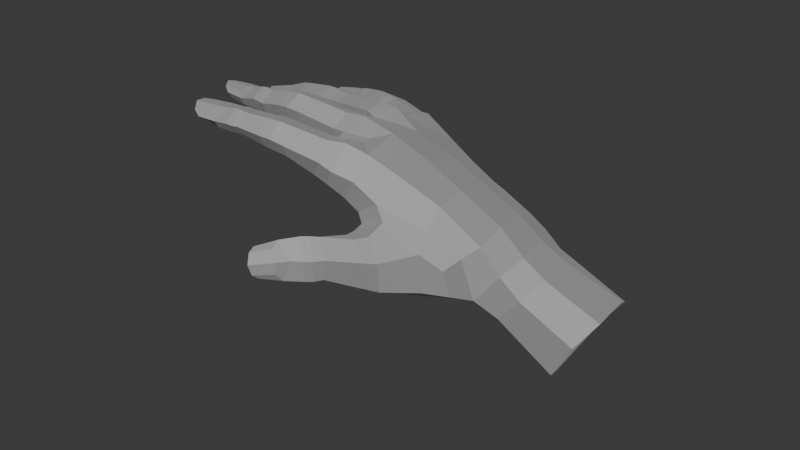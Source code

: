 # Source: hand.blend  (saved by Blender 4.4.30; exported with 4.5.12 LTS)
import bpy
from mathutils import Matrix  # noqa: F401  (used for matrix-valued properties, if any)

bpy.ops.wm.read_factory_settings(use_empty=True)
scene = bpy.context.scene
scene.name = 'Scene'

# ---- collections
col_collection = bpy.data.collections.new('Collection'); scene.collection.children.link(col_collection)

# ---- materials (node trees are filled in below, after node groups)
mat_material__46 = bpy.data.materials.new('Material #46')
mat_material__46.diffuse_color = (0.588, 0.588, 0.588, 1.0)
mat_material__46.roughness = 0.8586
mat_material__46.specular_intensity = 0.0
mat_material__46.metallic = 1.0

# ---- material node trees
mat_material__46.use_nodes = True; mat_material__46.node_tree.nodes.clear()
_N = mat_material__46.node_tree.nodes; _L = mat_material__46.node_tree.links
n0 = _N.new('ShaderNodeBsdfPrincipled'); n0.name = 'Principled BSDF'; n0.location = (10, 300)
n0.inputs[0].default_value = (0.588, 0.588, 0.588, 1.0)
n0.inputs[1].default_value = 1.0
n0.inputs[2].default_value = 0.8586
n0.inputs[13].default_value = 0.0
n0.inputs[27].default_value = (0.0, 0.0, 0.0, 1.0)
n1 = _N.new('ShaderNodeOutputMaterial'); n1.name = 'Material Output'; n1.location = (300, 300)
n2 = _N.new('ShaderNodeNormalMap'); n2.name = 'Normal Map'; n2.location = (-300, -300)
n2.label = 'Normal/Map'
_L.new(n0.outputs[0], n1.inputs[0])
_L.new(n2.outputs[0], n0.inputs[5])
n1.is_active_output = True

# ---- world
world_world = bpy.data.worlds.new('World'); scene.world = world_world
world_world.use_nodes = True; world_world.node_tree.nodes.clear()
_N = world_world.node_tree.nodes; _L = world_world.node_tree.links
n0 = _N.new('ShaderNodeOutputWorld'); n0.name = 'World Output'; n0.location = (300, 300)
n1 = _N.new('ShaderNodeBackground'); n1.name = 'Background'; n1.location = (10, 300)
n1.inputs[0].default_value = (0.05088, 0.05088, 0.05088, 1.0)
_L.new(n1.outputs[0], n0.inputs[0])
n0.is_active_output = True
world_world.color = (0.05088, 0.05088, 0.05088)
world_world.sun_shadow_jitter_overblur = 0.0

# ---- meshes
me_mesh = bpy.data.meshes.new('Mesh')
me_mesh.from_pydata([(3.671, 31.89, 1.928), (-10.2, 15.77, -1.822), (-5.605, 15.58, 7.044), (0.5216, 32.25, -5.882), (-1.035, 32.46, -14.79), (-10.93, 16.36, -10.47), (-9.412, 18.69, -21.89), (0.6314, 31.95, -23.96), (8.25, 22.15, 8.58), (7.196, 41.99, -7.518), (5.538, 42.31, -16.36), (5.462, 39.37, -25.47), (16.26, 25.0, 13.63), (9.441, 15.83, 7.471), (0.5195, 14.21, 9.588), (2.014, 6.275, 8.488), (11.29, 20.78, 11.76), (10.96, 15.51, 9.731), (15.06, 14.74, 6.722), (-8.373, 5.267, 4.47), (-7.649, 11.02, 9.152), (-1.224, 9.374, 11.48), (-7.848, 11.73, 3.731), (-8.784, 12.03, 1.811), (-11.85, 12.37, -5.398), (-12.19, 12.96, -7.25), (-11.7, 14.68, -14.74), (-11.89, 14.87, -16.55), (-7.389, 17.84, -26.8), (1.46, 30.21, -28.84), (-4.987, 3.806, 3.586), (4.553, 10.49, 7.298), (-1.884, 22.58, 5.064), (-2.937, 23.21, -27.28), (-4.837, 24.45, -22.74), (-6.055, 24.7, -13.11), (-5.492, 23.65, -3.707), (-4.55, 15.83, -27.31), (-0.44, 4.999, 5.166), (-7.064, 5.752, -13.14), (-13.21, 5.966, -5.497), (-8.572, 3.742, -6.462), (-13.28, 8.213, -0.9632), (-9.493, 5.532, 2.814), (-6.169, 3.242, 1.078), (-4.908, 4.143, -3.344), (-14.28, 8.861, -15.06), (-10.07, 5.711, -15.88), (-15.67, 10.18, -10.36), (-13.2, 6.333, -6.934), (-8.98, 4.453, -8.921), (-12.41, 10.45, -26.08), (-9.816, 7.765, -26.14), (-15.17, -6.25, -28.18), (-15.38, -7.877, -28.42), (-13.95, -8.483, -26.7), (-13.75, -7.142, -26.43), (-14.6, 11.66, -21.75), (-13.95, 8.472, -16.82), (-9.527, 5.237, -19.48), (-6.379, 5.792, -24.0), (-0.2787, 11.15, -13.88), (-2.64, 12.47, -24.49), (-0.02951, 21.62, -27.8), (5.82, 17.26, -14.14), (2.517, 18.56, -24.93), (23.03, 23.55, 9.871), (22.53, 30.67, 4.228), (23.14, 19.59, 4.057), (5.05, 27.96, -28.95), (14.06, 21.98, -11.14), (18.06, 16.88, -2.235), (16.65, 28.41, -19.59), (23.41, 33.56, -13.04), (12.59, 47.58, -26.51), (18.33, 34.82, -21.77), (27.12, 43.71, -7.073), (17.63, 52.46, -10.77), (13.53, 51.53, -19.19), (22.74, 62.43, -31.62), (21.35, 64.75, -24.05), (24.85, 64.87, -13.12), (30.06, 61.59, -7.769), (37.68, 55.9, -11.01), (38.95, 52.71, -20.81), (33.98, 53.55, -29.58), (24.84, 23.47, -1.415), (2.366, 10.64, -5.055), (4.535, 10.01, 1.178), (10.03, 18.07, -5.01), (9.522, 15.44, 1.507), (22.27, 49.24, -5.908), (13.83, 38.85, 2.687), (13.77, 31.15, 7.025), (4.537, 19.92, 8.448), (22.43, 6.207, 21.04), (22.2, 2.327, 24.69), (20.95, 5.537, 23.13), (21.33, 2.328, 26.85), (17.24, 45.13, -3.414), (11.18, 41.09, -1.059), (26.63, 40.06, -14.62), (8.751, 43.3, -26.54), (9.882, 46.5, -18.15), (13.22, 47.24, -9.377), (7.066, 36.1, -29.04), (7.276, 13.86, 6.295), (13.95, 14.67, 3.381), (20.25, 20.11, -7.603), (18.4, 27.8, -14.76), (22.86, 25.65, -9.902), (8.956, 31.9, 5.962), (12.44, 32.85, -27.21), (11.46, 22.6, -17.11), (23.15, 35.15, -0.3185), (25.06, 29.29, -6.785), (17.01, 35.35, 4.016), (23.55, 39.16, -3.658), (22.19, 39.63, -24.16), (11.86, 39.42, -28.45), (12.5, 27.85, -23.72), (7.526, 23.61, -25.76), (16.13, 42.98, -29.05), (28.32, 56.81, -34.25)], [], [(1, 2, 32, 36), (36, 35, 5, 1), (35, 34, 6, 5), (5, 6, 27, 26), (8, 94, 106, 13), (0, 100, 9, 3), (3, 9, 10, 4), (4, 10, 11, 7), (8, 16, 12, 93), (13, 17, 16, 8), (99, 100, 92, 117), (104, 77, 78, 103), (103, 78, 74, 102), (12, 66, 67, 93), (2, 22, 19, 20), (2, 20, 21, 14), (1, 23, 22, 2), (22, 23, 43, 19), (42, 43, 23, 1), (1, 24, 40, 42), (25, 24, 1, 5), (48, 49, 25, 5), (24, 25, 49, 40), (5, 26, 46, 48), (26, 27, 58, 46), (27, 6, 57, 58), (34, 33, 28, 6), (6, 28, 51, 57), (44, 30, 19, 43), (30, 44, 45, 38), (49, 50, 41, 40), (33, 34, 7, 29), (34, 35, 4, 7), (35, 36, 3, 4), (33, 63, 37, 28), (28, 37, 52, 51), (29, 69, 63, 33), (59, 47, 46, 58), (21, 15, 31, 14), (15, 38, 88, 31), (38, 45, 87, 88), (45, 41, 50, 39), (55, 54, 53, 56), (59, 60, 39, 47), (39, 61, 87, 45), (60, 62, 61, 39), (62, 60, 52, 37), (90, 107, 13, 106), (62, 65, 64, 61), (37, 63, 65, 62), (107, 71, 68, 18), (71, 107, 90, 89), (72, 109, 70, 113), (86, 115, 114, 67), (70, 108, 71, 89), (102, 74, 122, 119), (85, 118, 122, 123), (74, 78, 80, 79), (78, 77, 81, 80), (77, 91, 82, 81), (91, 76, 83, 82), (76, 101, 84, 83), (101, 118, 85, 84), (87, 89, 90, 88), (87, 61, 64, 89), (106, 31, 88, 90), (32, 0, 3, 36), (111, 0, 32, 94), (94, 32, 2, 14), (76, 91, 99, 117), (97, 98, 96, 95), (77, 104, 99, 91), (0, 111, 92, 100), (76, 117, 73, 101), (75, 112, 105, 119), (102, 11, 10, 103), (103, 10, 9, 104), (104, 9, 100, 99), (29, 7, 11, 105), (13, 107, 18, 17), (94, 14, 31, 106), (70, 109, 110, 108), (8, 93, 111, 94), (69, 112, 120, 121), (109, 73, 115, 110), (111, 93, 116, 92), (69, 29, 105, 112), (70, 89, 64, 113), (113, 64, 65, 121), (121, 65, 63, 69), (71, 108, 86, 68), (108, 110, 115, 86), (67, 66, 68, 86), (115, 73, 117, 114), (116, 93, 67, 114), (116, 114, 117, 92), (105, 11, 102, 119), (75, 73, 109, 72), (101, 73, 75, 118), (112, 75, 72, 120), (120, 72, 113, 121), (118, 75, 119, 122), (122, 74, 79, 123), (79, 80, 81, 82, 83, 84, 85, 123)])
_uv = me_mesh.uv_layers.new(name='UVChannel_1')
_uv.uv.foreach_set('vector', [0.0, 1.0, 1.0, 1.0, 1.0, 0.4928, 0.0, 0.5248, 0.0, 0.5248, 0.0, 0.5291, 0.0, 1.0, 0.0, 1.0, 0.0, 0.5291, 0.0, 0.5236, 0.0, 1.0, 0.0, 1.0, 0.0, 1.0, 0.0, 1.0, 0.0, 1.0, 0.0, 1.0, 1.0, 0.0, 1.0, 0.2045, 1.0, 0.09277, 1.0, 0.0, 1.0, 0.0, 0.4336, 0.0, 0.0, 0.0, 0.0, 0.0, 0.0, 0.0, 0.0, 0.0, 0.0, 0.0, 0.0, 0.0, 0.0, 0.0, 0.0, 0.0, 0.0, 0.0, 0.0, 0.0, 1.0, 0.0, 1.0, 0.0, 1.0, 0.0, 1.0, 0.0, 1.0, 0.0, 1.0, 0.0, 1.0, 0.0, 1.0, 0.0, 0.3949, 0.0, 0.4336, 0.0, 1.0, 0.0, 1.0, 0.0, 0.0, 0.0, 0.0, 0.0, 0.0, 0.0, 0.0, 0.0, 0.0, 0.0, 0.0, 0.0, 0.0, 0.0, 0.0, 0.0, 1.0, 0.0, 1.0, 0.0, 1.0, 0.0, 1.0, 0.0, 1.0, 1.0, 0.6227, 1.0, 0.6197, 1.0, 1.0, 1.0, 1.0, 1.0, 1.0, 1.0, 1.0, 1.0, 1.0, 1.0, 0.0, 1.0, 0.216, 1.0, 0.6227, 1.0, 1.0, 1.0, 0.6227, 1.0, 0.216, 1.0, 0.3966, 1.0, 0.6197, 1.0, 0.0, 1.0, 0.3966, 1.0, 0.216, 1.0, 0.0, 1.0, 0.0, 1.0, 0.0, 1.0, 1.0, 1.0, 0.0, 1.0, 0.0, 1.0, 0.0, 1.0, 0.0, 1.0, 0.0, 1.0, 0.0, 1.0, 0.0, 1.0, 0.0, 1.0, 0.0, 1.0, 0.0, 1.0, 0.0, 1.0, 0.0, 1.0, 1.0, 1.0, 0.0, 1.0, 0.0, 1.0, 0.0, 1.0, 0.0, 1.0, 0.0, 1.0, 0.0, 1.0, 0.0, 1.0, 0.0, 1.0, 0.0, 1.0, 0.0, 1.0, 0.0, 1.0, 0.0, 1.0, 0.0, 0.5236, 0.0, 0.5339, 0.0, 1.0, 0.0, 1.0, 0.0, 1.0, 0.0, 1.0, 0.0, 1.0, 0.0, 1.0, 1.0, 1.0, 1.0, 1.0, 1.0, 1.0, 1.0, 1.0, 1.0, 0.0, 1.0, 1.0, 1.0, 0.379, 1.0, 0.0, 1.0, 1.0, 0.0, 1.0, 1.0, 1.0, 1.0, 1.0, 0.0, 0.5339, 0.0, 0.5236, 0.0, 0.0, 0.0, 0.0, 0.0, 0.5236, 0.0, 0.5291, 0.0, 0.0, 0.0, 0.0, 0.0, 0.5291, 0.0, 0.5248, 0.0, 0.0, 0.0, 0.0, 0.0, 0.5339, 0.0, 0.5339, 0.0, 1.0, 0.0, 1.0, 0.0, 1.0, 0.0, 1.0, 0.0, 1.0, 0.0, 1.0, 0.0, 0.0, 0.0, 0.0, 0.0, 0.5339, 0.0, 0.5339, 1.0, 1.0, 0.0, 1.0, 0.0, 1.0, 1.0, 1.0, 1.0, 1.0, 1.0, 1.0, 1.0, 1.0, 1.0, 1.0, 1.0, 1.0, 1.0, 1.0, 1.0, 1.0, 1.0, 1.0, 1.0, 0.0, 1.0, 0.379, 1.0, 0.1931, 1.0, 0.0, 1.0, 1.0, 1.0, 1.0, 0.0, 1.0, 1.0, 1.0, 1.0, 1.0, 1.0, 1.0, 1.0, 1.0, 1.0, 1.0, 1.0, 1.0, 1.0, 1.0, 1.0, 0.0, 1.0, 1.0, 1.0, 1.0, 1.0, 1.0, 1.0, 1.0, 1.0, 1.0, 1.0, 1.0, 1.0, 1.0, 1.0, 0.0, 1.0, 0.0, 1.0, 1.0, 1.0, 1.0, 1.0, 1.0, 1.0, 0.0, 1.0, 1.0, 1.0, 0.8378, 1.0, 1.0, 1.0, 1.0, 1.0, 1.0, 1.0, 1.0, 1.0, 0.0, 1.0, 0.0, 1.0, 0.0, 1.0, 0.0, 1.0, 1.0, 1.0, 1.0, 1.0, 0.0, 1.0, 0.0, 1.0, 0.0, 1.0, 0.0, 1.0, 1.0, 1.0, 1.0, 1.0, 1.0, 1.0, 1.0, 1.0, 1.0, 1.0, 0.0, 1.0, 0.0, 1.0, 0.5893, 1.0, 0.3979, 1.0, -0.2386, 1.0, -0.2098, 1.0, 0.0, 1.0, 1.0, 1.0, 1.0, 1.0, 1.0, 1.0, 1.0, 0.1128, 0.8872, 0.0, 1.0, 0.6086, 0.3914, 0.6302, 0.3698, 1.0, 0.0, 1.0, 0.0, 0.6086, 0.3914, 0.4666, 0.5334, 0.0, 1.0, 1.0, 0.0, 1.0, 0.0, 0.0, 1.0, 0.0, 0.0, 0.0, 0.0, 0.0, 0.0, 0.0, 0.0, 0.0, 0.0, 0.0, 0.0, 0.0, 0.0, 0.0, 0.0, 0.0, 0.0, 0.0, 0.0, 0.0, 0.0, 0.0, 0.0, 0.0, 0.0, 0.0, 0.0, 0.0, 0.0, 0.0, 0.0, 1.0, 0.0, 0.5362, 0.0, 0.5362, 0.0, 1.0, 0.0, 1.0, 0.1931, 1.0, 0.0, 1.0, 0.0, 1.0, 0.0, 1.0, 0.1931, 1.0, 0.251, 1.0, 0.0, 1.0, 0.0, 1.0, 1.0, 1.0, 1.0, 1.0, 1.0, 1.0, 1.0, 1.0, 0.4928, 1.0, 0.0, 0.0, 0.0, 0.0, 0.5248, 1.0, 0.0, 1.0, 0.0, 1.0, 0.4928, 1.0, 0.2045, 1.0, 0.2045, 1.0, 0.4928, 1.0, 1.0, 1.0, 1.0, 1.0, 0.0, 1.0, 0.0, 0.3949, 0.0, 1.0, 0.0, 1.0, 1.0, 1.0, 1.0, 1.0, 1.0, 1.0, 1.0, 0.0, 0.0, 0.0, 0.0, 0.3949, 0.0, 1.0, 0.0, 1.0, 0.0, 1.0, 0.0, 1.0, 0.0, 0.4336, 0.0, 1.0, 0.0, 1.0, 0.0, 1.0, 1.0, 1.0, 0.7512, 0.0, 0.0, 0.0, 0.0, 0.0, 0.0, 0.0, 0.0, 0.0, 0.0, 0.0, 0.0, 0.0, 0.0, 0.0, 0.0, 0.0, 0.0, 0.0, 0.0, 0.0, 0.0, 0.0, 0.0, 0.0, 0.0, 0.0, 0.0, 0.4336, 0.0, 0.3949, 0.0, 0.0, 0.0, 0.0, 0.0, 0.0, 0.0, 0.0, 0.0, 1.0, 1.0, 1.0, 1.0, 1.0, 1.0, 1.0, 1.0, 1.0, 0.2045, 1.0, 1.0, 1.0, 1.0, 1.0, 0.7004, 1.0, 1.0, 1.0, 1.0, 1.0, 1.0, 1.0, 1.0, 1.0, 0.0, 1.0, 0.0, 1.0, 0.0, 1.0, 0.2045, 1.0, 0.0, 1.0, -0.7202, 1.0, 0.5358, 1.0, 1.0, 1.0, 1.0, 1.0, 1.0, 1.0, 1.0, 1.0, 1.0, 1.0, 0.0, 1.0, 0.0, 1.0, 0.0, 1.0, 0.0, 0.0, 0.0, 0.0, 0.0, 0.0, 0.0, 0.0, 0.0, 1.0, 1.0, 1.0, 1.0, 1.0, 1.0, 1.0, 1.0, 1.0, 0.2587, 1.0, 0.0, 1.0, 1.0, 1.0, 1.0, 1.0, 1.0, 1.0, 1.0, 1.0, 0.0, 1.0, 0.0, 1.0, 0.0, 1.0, 0.0, 1.0, 0.0, 1.0, 0.0, 1.0, 0.0, 1.0, 0.0, 1.0, 0.0, 1.0, 0.0, 1.0, 0.0, 1.0, 0.5888, 1.0, 1.0, 1.0, 0.3979, 1.0, 1.0, 1.0, 1.0, 1.0, 1.0, 1.0, 1.0, 1.0, 0.0, 1.0, 0.0, 1.0, 0.0, 1.0, 0.0, 1.0, 0.0, 1.0, 0.0, 1.0, 0.0, 1.0, 0.0, 0.0, 0.0, 0.0, 0.0, 0.0, 0.0, 0.0, 0.0, 1.0, 1.529, 1.0, 0.0, 1.0, 0.0, 1.0, 1.0, 1.0, 0.5615, 1.0, 0.0, 1.0, 1.529, 1.0, 1.872, 1.0, -0.7202, 1.0, 0.02125, 1.0, 1.0, 1.0, 0.5358, 1.0, 0.5358, 1.0, 1.0, 1.0, 0.2587, 1.0, 1.0, 1.0, 0.0, 1.0, 0.0, 0.6302, 0.3698, 0.6086, 0.3914, 0.6086, 0.3914, 0.0, 1.0, 0.0, 1.0, 0.4666, 0.5334, 0.0, 1.0, 1.0, 0.0, 0.0, 0.0, 0.0, 0.0, 0.0, 0.0, 0.0, 0.0, 0.5362, 0.0, 0.4666, 0.5334])
me_mesh.materials.append(mat_material__46)
me_mesh.update()
me_mesh.normals_split_custom_set([tuple(v) for v in zip(*[iter([-0.7545, 0.5286, 0.389, -0.7545, 0.5286, 0.389, -0.7545, 0.5286, 0.389, -0.7545, 0.5286, 0.389, -0.8427, 0.5275, 0.1079, -0.8427, 0.5275, 0.1079, -0.8427, 0.5275, 0.1079, -0.8427, 0.5275, 0.1079, -0.8359, 0.5462, -0.0546, -0.8359, 0.5462, -0.0546, -0.8359, 0.5462, -0.0546, -0.8359, 0.5462, -0.0546, -0.8598, 0.5105, 0.01101, -0.8598, 0.5105, 0.01101, -0.8598, 0.5105, 0.01101, -0.8598, 0.5105, 0.01101, -0.02704, -0.2627, 0.9645, -0.02704, -0.2627, 0.9645, -0.02704, -0.2627, 0.9645, -0.02704, -0.2627, 0.9645, -0.6858, 0.6102, 0.3967, -0.6858, 0.6102, 0.3967, -0.6858, 0.6102, 0.3967, -0.6858, 0.6102, 0.3967, -0.8046, 0.571, 0.163, -0.8046, 0.571, 0.163, -0.8046, 0.571, 0.163, -0.8046, 0.571, 0.163, -0.8359, 0.5215, -0.1712, -0.8359, 0.5215, -0.1712, -0.8359, 0.5215, -0.1712, -0.8359, 0.5215, -0.1712, -0.5857, 0.4486, 0.6751, -0.5857, 0.4486, 0.6751, -0.5857, 0.4486, 0.6751, -0.5857, 0.4486, 0.6751, -0.781, -0.2169, 0.5857, -0.781, -0.2169, 0.5857, -0.781, -0.2169, 0.5857, -0.781, -0.2169, 0.5857, 0.2535, 0.5999, 0.7589, 0.2535, 0.5999, 0.7589, 0.2535, 0.5999, 0.7589, 0.2535, 0.5999, 0.7589, -0.7299, 0.6345, 0.2542, -0.7299, 0.6345, 0.2542, -0.7299, 0.6345, 0.2542, -0.7299, 0.6345, 0.2542, -0.7767, 0.6055, -0.1736, -0.7767, 0.6055, -0.1736, -0.7767, 0.6055, -0.1736, -0.7767, 0.6055, -0.1736, 0.3564, 0.6755, 0.6455, 0.3564, 0.6755, 0.6455, 0.3564, 0.6755, 0.6455, 0.3564, 0.6755, 0.6455, -0.9677, 0.243, 0.06702, -0.9677, 0.243, 0.06702, -0.9677, 0.243, 0.06702, -0.9677, 0.243, 0.06702, -0.2241, 0.4567, 0.8609, -0.2241, 0.4567, 0.8609, -0.2241, 0.4567, 0.8609, -0.2241, 0.4567, 0.8609, -0.8818, 0.115, 0.4574, -0.8818, 0.115, 0.4574, -0.8818, 0.115, 0.4574, -0.8818, 0.115, 0.4574, -0.8469, 0.1493, 0.5103, -0.8469, 0.1493, 0.5103, -0.8469, 0.1493, 0.5103, -0.8469, 0.1493, 0.5103, -0.6615, 0.2709, 0.6994, -0.6615, 0.2709, 0.6994, -0.6615, 0.2709, 0.6994, -0.6615, 0.2709, 0.6994, -0.9533, 0.3012, -0.02403, -0.9533, 0.3012, -0.02403, -0.9533, 0.3012, -0.02403, -0.9533, 0.3012, -0.02403, -0.9131, 0.3846, 0.1355, -0.9131, 0.3846, 0.1355, -0.9131, 0.3846, 0.1355, -0.9131, 0.3846, 0.1355, -0.7653, 0.3617, 0.5325, -0.7653, 0.3617, 0.5325, -0.7653, 0.3617, 0.5325, -0.7653, 0.3617, 0.5325, -0.9723, 0.1789, 0.1506, -0.9723, 0.1789, 0.1506, -0.9723, 0.1789, 0.1506, -0.9723, 0.1789, 0.1506, -0.8292, 0.5102, -0.2281, -0.8292, 0.5102, -0.2281, -0.8292, 0.5102, -0.2281, -0.8292, 0.5102, -0.2281, -0.9325, 0.357, -0.05539, -0.9325, 0.357, -0.05539, -0.9325, 0.357, -0.05539, -0.9325, 0.357, -0.05539, -0.8685, 0.4676, 0.1644, -0.8685, 0.4676, 0.1644, -0.8685, 0.4676, 0.1644, -0.8685, 0.4676, 0.1644, -0.7284, 0.5402, -0.4214, -0.7284, 0.5402, -0.4214, -0.7284, 0.5402, -0.4214, -0.7284, 0.5402, -0.4214, -0.7417, 0.4985, -0.4487, -0.7417, 0.4985, -0.4487, -0.7417, 0.4985, -0.4487, -0.7417, 0.4985, -0.4487, -0.3846, -0.8808, 0.276, -0.3846, -0.8808, 0.276, -0.3846, -0.8808, 0.276, -0.3846, -0.8808, 0.276, 0.3205, -0.9463, -0.04245, 0.3205, -0.9463, -0.04245, 0.3205, -0.9463, -0.04245, 0.3205, -0.9463, -0.04245, -0.4644, -0.8648, -0.1911, -0.4644, -0.8648, -0.1911, -0.4644, -0.8648, -0.1911, -0.4644, -0.8648, -0.1911, -0.7971, 0.4697, -0.3794, -0.7971, 0.4697, -0.3794, -0.7971, 0.4697, -0.3794, -0.7971, 0.4697, -0.3794, -0.8279, 0.5407, -0.1491, -0.8279, 0.5407, -0.1491, -0.8279, 0.5407, -0.1491, -0.8279, 0.5407, -0.1491, -0.8067, 0.5758, 0.1332, -0.8067, 0.5758, 0.1332, -0.8067, 0.5758, 0.1332, -0.8067, 0.5758, 0.1332, -0.1542, 0.03796, -0.9873, -0.1542, 0.03796, -0.9873, -0.1542, 0.03796, -0.9873, -0.1542, 0.03796, -0.9873, -0.1329, -0.0327, -0.9906, -0.1329, -0.0327, -0.9906, -0.1329, -0.0327, -0.9906, -0.1329, -0.0327, -0.9906, -0.1513, -0.09219, -0.9842, -0.1513, -0.09219, -0.9842, -0.1513, -0.09219, -0.9842, -0.1513, -0.09219, -0.9842, -0.585, -0.8103, 0.0356, -0.585, -0.8103, 0.0356, -0.585, -0.8103, 0.0356, -0.585, -0.8103, 0.0356, 0.5864, -0.001813, 0.81, 0.5864, -0.001813, 0.81, 0.5864, -0.001813, 0.81, 0.5864, -0.001813, 0.81, 0.7522, -0.6546, -0.07485, 0.7522, -0.6546, -0.07485, 0.7522, -0.6546, -0.07485, 0.7522, -0.6546, -0.07485, 0.5956, -0.7611, -0.2568, 0.5956, -0.7611, -0.2568, 0.5956, -0.7611, -0.2568, 0.5956, -0.7611, -0.2568, 0.2422, -0.9428, -0.2291, 0.2422, -0.9428, -0.2291, 0.2422, -0.9428, -0.2291, 0.2422, -0.9428, -0.2291, 0.7739, 0.003707, -0.6333, 0.7739, 0.003707, -0.6333, 0.7739, 0.003707, -0.6333, 0.7739, 0.003707, -0.6333, 0.1072, -0.9935, 0.03887, 0.1072, -0.9935, 0.03887, 0.1072, -0.9935, 0.03887, 0.1072, -0.9935, 0.03887, 0.602, -0.761, -0.2418, 0.602, -0.761, -0.2418, 0.602, -0.761, -0.2418, 0.602, -0.761, -0.2418, 0.7452, -0.6593, -0.09994, 0.7452, -0.6593, -0.09994, 0.7452, -0.6593, -0.09994, 0.7452, -0.6593, -0.09994, 0.4231, -0.3527, -0.8346, 0.4231, -0.3527, -0.8346, 0.4231, -0.3527, -0.8346, 0.4231, -0.3527, -0.8346, 0.1486, -0.9867, 0.06633, 0.1486, -0.9867, 0.06633, 0.1486, -0.9867, 0.06633, 0.1486, -0.9867, 0.06633, 0.7003, -0.6622, -0.2664, 0.7003, -0.6622, -0.2664, 0.7003, -0.6622, -0.2664, 0.7003, -0.6622, -0.2664, 0.4298, -0.4132, -0.8028, 0.4298, -0.4132, -0.8028, 0.4298, -0.4132, -0.8028, 0.4298, -0.4132, -0.8028, 0.4744, -0.8788, -0.05169, 0.4744, -0.8788, -0.05169, 0.4744, -0.8788, -0.05169, 0.4744, -0.8788, -0.05169, -0.006556, -0.9279, -0.3727, -0.006556, -0.9279, -0.3727, -0.006556, -0.9279, -0.3727, -0.006556, -0.9279, -0.3727, 0.6356, -0.6955, -0.3351, 0.6356, -0.6955, -0.3351, 0.6356, -0.6955, -0.3351, 0.6356, -0.6955, -0.3351, 0.9707, 0.1216, 0.2074, 0.9707, 0.1216, 0.2074, 0.9707, 0.1216, 0.2074, 0.9707, 0.1216, 0.2074, 0.04195, -0.8589, -0.5104, 0.04195, -0.8589, -0.5104, 0.04195, -0.8589, -0.5104, 0.04195, -0.8589, -0.5104, -0.3027, 0.2455, -0.9209, -0.3027, 0.2455, -0.9209, -0.3027, 0.2455, -0.9209, -0.3027, 0.2455, -0.9209, 0.3093, -0.5614, -0.7675, 0.3093, -0.5614, -0.7675, 0.3093, -0.5614, -0.7675, 0.3093, -0.5614, -0.7675, -0.8549, 0.4684, -0.223, -0.8549, 0.4684, -0.223, -0.8549, 0.4684, -0.223, -0.8549, 0.4684, -0.223, -0.7909, 0.5435, 0.2813, -0.7909, 0.5435, 0.2813, -0.7909, 0.5435, 0.2813, -0.7909, 0.5435, 0.2813, -0.4974, 0.4298, 0.7536, -0.4974, 0.4298, 0.7536, -0.4974, 0.4298, 0.7536, -0.4974, 0.4298, 0.7536, 0.3207, -0.01599, 0.947, 0.3207, -0.01599, 0.947, 0.3207, -0.01599, 0.947, 0.3207, -0.01599, 0.947, 0.7605, -0.5916, 0.2677, 0.7605, -0.5916, 0.2677, 0.7605, -0.5916, 0.2677, 0.7605, -0.5916, 0.2677, 0.6204, -0.7094, -0.3346, 0.6204, -0.7094, -0.3346, 0.6204, -0.7094, -0.3346, 0.6204, -0.7094, -0.3346, 0.6915, -0.6732, -0.262, 0.6915, -0.6732, -0.262, 0.6915, -0.6732, -0.262, 0.6915, -0.6732, -0.262, 0.6771, -0.6932, -0.2471, 0.6771, -0.6932, -0.2471, 0.6771, -0.6932, -0.2471, 0.6771, -0.6932, -0.2471, 0.7525, -0.6527, 0.08805, 0.7525, -0.6527, 0.08805, 0.7525, -0.6527, 0.08805, 0.7525, -0.6527, 0.08805, -0.7359, 0.5795, 0.3502, -0.7359, 0.5795, 0.3502, -0.7359, 0.5795, 0.3502, -0.7359, 0.5795, 0.3502, -0.42, 0.4106, 0.8093, -0.42, 0.4106, 0.8093, -0.42, 0.4106, 0.8093, -0.42, 0.4106, 0.8093, -0.2879, 0.3901, 0.8746, -0.2879, 0.3901, 0.8746, -0.2879, 0.3901, 0.8746, -0.2879, 0.3901, 0.8746, 0.3678, 0.2465, 0.8966, 0.3678, 0.2465, 0.8966, 0.3678, 0.2465, 0.8966, 0.3678, 0.2465, 0.8966, 0.7156, 0.5103, 0.477, 0.7156, 0.5103, 0.477, 0.7156, 0.5103, 0.477, 0.7156, 0.5103, 0.477, -0.3913, 0.662, 0.6393, -0.3913, 0.662, 0.6393, -0.3913, 0.662, 0.6393, -0.3913, 0.662, 0.6393, -0.4637, 0.6058, 0.6465, -0.4637, 0.6058, 0.6465, -0.4637, 0.6058, 0.6465, -0.4637, 0.6058, 0.6465, 0.873, -0.4409, 0.2087, 0.873, -0.4409, 0.2087, 0.873, -0.4409, 0.2087, 0.873, -0.4409, 0.2087, 0.5301, -0.1117, -0.8406, 0.5301, -0.1117, -0.8406, 0.5301, -0.1117, -0.8406, 0.5301, -0.1117, -0.8406, -0.7474, 0.6413, -0.1737, -0.7474, 0.6413, -0.1737, -0.7474, 0.6413, -0.1737, -0.7474, 0.6413, -0.1737, -0.6332, 0.7569, 0.1615, -0.6332, 0.7569, 0.1615, -0.6332, 0.7569, 0.1615, -0.6332, 0.7569, 0.1615, -0.4315, 0.7727, 0.4655, -0.4315, 0.7727, 0.4655, -0.4315, 0.7727, 0.4655, -0.4315, 0.7727, 0.4655, -0.7126, 0.4944, -0.4978, -0.7126, 0.4944, -0.4978, -0.7126, 0.4944, -0.4978, -0.7126, 0.4944, -0.4978, -0.1854, -0.9817, 0.04259, -0.1854, -0.9817, 0.04259, -0.1854, -0.9817, 0.04259, -0.1854, -0.9817, 0.04259, 0.4309, -0.1084, 0.8959, 0.4309, -0.1084, 0.8959, 0.4309, -0.1084, 0.8959, 0.4309, -0.1084, 0.8959, 0.3492, -0.5916, -0.7267, 0.3492, -0.5916, -0.7267, 0.3492, -0.5916, -0.7267, 0.3492, -0.5916, -0.7267, -0.1791, 0.2672, 0.9468, -0.1791, 0.2672, 0.9468, -0.1791, 0.2672, 0.9468, -0.1791, 0.2672, 0.9468, 0.5235, -0.3967, -0.754, 0.5235, -0.3967, -0.754, 0.5235, -0.3967, -0.754, 0.5235, -0.3967, -0.754, 0.7612, -0.2847, -0.5827, 0.7612, -0.2847, -0.5827, 0.7612, -0.2847, -0.5827, 0.7612, -0.2847, -0.5827, 0.0002044, 0.4907, 0.8713, 0.0002044, 0.4907, 0.8713, 0.0002044, 0.4907, 0.8713, 0.0002044, 0.4907, 0.8713, 0.1586, -0.05038, -0.9861, 0.1586, -0.05038, -0.9861, 0.1586, -0.05038, -0.9861, 0.1586, -0.05038, -0.9861, 0.5464, -0.8035, -0.2363, 0.5464, -0.8035, -0.2363, 0.5464, -0.8035, -0.2363, 0.5464, -0.8035, -0.2363, 0.6041, -0.7332, -0.3122, 0.6041, -0.7332, -0.3122, 0.6041, -0.7332, -0.3122, 0.6041, -0.7332, -0.3122, 0.3413, -0.4455, -0.8276, 0.3413, -0.4455, -0.8276, 0.3413, -0.4455, -0.8276, 0.3413, -0.4455, -0.8276, 0.6946, -0.6903, -0.2027, 0.6946, -0.6903, -0.2027, 0.6946, -0.6903, -0.2027, 0.6946, -0.6903, -0.2027, 0.854, -0.4195, -0.3077, 0.854, -0.4195, -0.3077, 0.854, -0.4195, -0.3077, 0.854, -0.4195, -0.3077, 0.986, 0.05241, 0.1583, 0.986, 0.05241, 0.1583, 0.986, 0.05241, 0.1583, 0.986, 0.05241, 0.1583, 0.9886, 0.1504, 0.002108, 0.9886, 0.1504, 0.002108, 0.9886, 0.1504, 0.002108, 0.9886, 0.1504, 0.002108, 0.3929, 0.4985, 0.7728, 0.3929, 0.4985, 0.7728, 0.3929, 0.4985, 0.7728, 0.3929, 0.4985, 0.7728, 0.4505, 0.5854, 0.674, 0.4505, 0.5854, 0.674, 0.4505, 0.5854, 0.674, 0.4505, 0.5854, 0.674, -0.3914, 0.3835, -0.8365, -0.3914, 0.3835, -0.8365, -0.3914, 0.3835, -0.8365, -0.3914, 0.3835, -0.8365, 0.7743, -0.4438, -0.4512, 0.7743, -0.4438, -0.4512, 0.7743, -0.4438, -0.4512, 0.7743, -0.4438, -0.4512, 0.7097, -0.5825, -0.3962, 0.7097, -0.5825, -0.3962, 0.7097, -0.5825, -0.3962, 0.7097, -0.5825, -0.3962, 0.6831, -0.4008, -0.6105, 0.6831, -0.4008, -0.6105, 0.6831, -0.4008, -0.6105, 0.6831, -0.4008, -0.6105, 0.6289, -0.6537, -0.4209, 0.6289, -0.6537, -0.4209, 0.6289, -0.6537, -0.4209, 0.6289, -0.6537, -0.4209, 0.3226, -0.5797, -0.7482, 0.3226, -0.5797, -0.7482, 0.3226, -0.5797, -0.7482, 0.3226, -0.5797, -0.7482, -0.4597, 0.03893, -0.8872, -0.4597, 0.03893, -0.8872, -0.4597, 0.03893, -0.8872, -0.4597, 0.03893, -0.8872, 0.5907, 0.7849, -0.1869, 0.5907, 0.7849, -0.1869, 0.5907, 0.7849, -0.1869, 0.5907, 0.7849, -0.1869, 0.5907, 0.7849, -0.1869, 0.5907, 0.7849, -0.1869, 0.5907, 0.7849, -0.1869, 0.5907, 0.7849, -0.1869])] * 3)])
me_mesh_001 = bpy.data.meshes.new('Mesh.001')
me_mesh_001.from_pydata([(2.014, 6.275, 8.488), (-10.03, -1.499, 12.61), (-5.668, -1.595, 15.2), (-3.182, -3.343, 11.67), (-8.373, 5.267, 4.47), (-10.86, -2.453, 8.87), (-10.89, -4.527, 13.79), (-6.775, -4.646, 16.31), (-4.118, -5.738, 12.95), (-11.7, -5.409, 9.738), (-11.27, -7.324, 14.51), (-7.337, -7.579, 16.76), (-4.887, -8.631, 13.17), (-11.86, -8.453, 10.43), (-8.614, -9.273, 9.291), (-11.97, -12.84, 15.41), (-8.61, -13.15, 17.39), (-6.719, -13.88, 14.18), (-12.64, -13.58, 11.42), (-8.929, -14.07, 10.35), (-12.42, -14.39, 15.64), (-8.683, -14.68, 17.74), (-6.877, -15.36, 14.36), (-13.03, -15.21, 11.79), (-9.387, -15.66, 10.58), (-12.55, -15.68, 15.71), (-8.982, -15.94, 18.03), (-7.103, -16.7, 14.82), (-12.92, -16.55, 11.69), (-9.72, -17.06, 10.9), (-12.57, -17.86, 15.92), (-9.223, -19.66, 18.12), (-7.85, -20.49, 15.78), (-13.42, -19.74, 12.4), (-10.67, -20.5, 11.49), (-9.885, -24.34, 18.29), (-9.712, -25.4, 15.93), (-11.74, -25.28, 13.36), (-7.649, 11.02, 9.152), (-1.224, 9.374, 11.48), (-4.987, 3.806, 3.586), (-13.86, -24.42, 13.45), (-13.35, -26.38, 17.0), (-10.99, -21.08, 17.59), (-12.61, -20.15, 16.0), (-13.56, -21.0, 14.13), (-13.96, -25.97, 15.04), (-11.3, -25.67, 18.15), (-0.44, 4.999, 5.166), (-8.71, 3.792, 6.007), (-7.835, 6.466, 9.969), (-2.919, 6.624, 12.65), (0.07688, 3.463, 10.02), (-10.18, -26.15, 14.41), (-7.913, -21.01, 13.1), (-7.752, -17.07, 12.32), (-7.407, -15.75, 12.07), (-7.399, -14.16, 11.58), (-5.849, -9.654, 10.36), (-5.385, -6.785, 9.691), (-4.724, -4.372, 8.41), (-12.64, -26.18, 16.11), (-7.419, -3.69, 7.172), (-8.031, -6.079, 8.212), (-1.863, 1.974, 6.64), (-5.085, 2.227, 5.274)], [], [(2, 51, 50, 1), (3, 52, 51, 2), (50, 49, 5, 1), (49, 4, 40, 65), (1, 6, 7, 2), (2, 7, 8, 3), (5, 9, 6, 1), (62, 63, 9, 5), (6, 10, 11, 7), (7, 11, 12, 8), (9, 13, 10, 6), (63, 14, 13, 9), (10, 15, 16, 11), (11, 16, 17, 12), (13, 18, 15, 10), (14, 19, 18, 13), (15, 20, 21, 16), (16, 21, 22, 17), (18, 23, 20, 15), (19, 24, 23, 18), (20, 25, 26, 21), (21, 26, 27, 22), (23, 28, 25, 20), (24, 29, 28, 23), (25, 30, 31, 26), (26, 31, 32, 27), (28, 33, 30, 25), (29, 34, 33, 28), (31, 35, 36, 32), (34, 37, 41, 33), (37, 34, 54, 53), (54, 34, 29, 55), (55, 29, 24, 56), (56, 24, 19, 57), (57, 19, 14, 58), (58, 14, 63, 59), (59, 63, 62, 60), (62, 65, 64, 60), (36, 35, 61, 53), (45, 44, 30, 33), (43, 31, 30, 44), (46, 41, 61, 42), (47, 43, 44, 42), (42, 44, 45, 46), (45, 33, 41, 46), (43, 47, 35, 31), (49, 50, 38, 4), (50, 51, 39, 38), (39, 51, 52, 0), (36, 53, 54, 32), (32, 54, 55, 27), (27, 55, 56, 22), (22, 56, 57, 17), (17, 57, 58, 12), (12, 58, 59, 8), (8, 59, 60, 3), (60, 64, 52, 3), (37, 53, 61, 41), (47, 42, 61, 35), (49, 65, 62, 5), (0, 52, 64, 48), (48, 64, 65, 40)])
_uv = me_mesh_001.uv_layers.new(name='UVChannel_1')
_uv.uv.foreach_set('vector', [1.0, 1.0, 1.0, 1.0, 1.0, 1.0, 1.0, 1.0, 1.0, 1.0, 1.0, 1.0, 1.0, 1.0, 1.0, 1.0, 1.0, 1.0, 1.0, 1.0, 1.0, 1.0, 1.0, 1.0, 1.0, 1.0, 1.0, 1.0, 1.0, 1.0, 1.0, 1.0, 1.0, 1.0, 1.0, 1.0, 1.0, 1.0, 1.0, 1.0, 1.0, 1.0, 1.0, 1.0, 1.0, 1.0, 1.0, 1.0, 1.0, 1.0, 1.0, 1.0, 1.0, 1.0, 1.0, 1.0, 1.0, 1.0, 1.0, 1.0, 1.0, 1.0, 1.0, 1.0, 1.0, 1.0, 1.0, 1.0, 1.0, 1.0, 1.0, 1.0, 1.0, 1.0, 1.0, 1.0, 1.0, 1.0, 1.0, 1.0, 1.0, 1.0, 1.0, 1.0, 1.0, 1.0, 1.0, 1.0, 1.0, 1.0, 1.0, 1.0, 1.0, 1.0, 1.0, 1.0, 1.0, 1.0, 1.0, 1.0, 1.0, 1.0, 1.0, 1.0, 1.0, 1.0, 1.0, 1.0, 1.0, 1.0, 1.0, 1.0, 1.0, 1.0, 1.0, 1.0, 1.0, 1.0, 1.0, 1.0, 1.0, 1.0, 1.0, 1.0, 1.0, 1.0, 1.0, 1.0, 1.0, 1.0, 1.0, 1.0, 1.0, 1.0, 1.0, 1.0, 1.0, 1.0, 1.0, 1.0, 1.0, 1.0, 1.0, 1.0, 1.0, 1.0, 1.0, 1.0, 1.0, 1.0, 1.0, 1.0, 1.0, 1.0, 1.0, 1.0, 1.0, 1.0, 1.0, 1.0, 1.0, 1.0, 1.0, 1.0, 1.0, 1.0, 1.0, 1.0, 1.0, 1.0, 1.0, 1.0, 1.0, 1.0, 1.0, 1.0, 1.0, 1.0, 1.0, 1.0, 1.0, 1.0, 1.0, 1.0, 1.0, 1.0, 1.0, 1.0, 1.0, 1.0, 1.0, 1.0, 1.0, 1.0, 1.0, 1.0, 1.0, 1.0, 1.0, 1.0, 1.0, 1.0, 1.0, 1.0, 1.0, 1.0, 1.0, 1.0, 1.0, 1.0, 1.0, 1.0, 1.0, 1.0, 1.0, 1.0, 1.0, 1.0, 1.0, 1.0, 1.0, 1.0, 1.0, 1.0, 1.0, 1.0, 1.0, 1.0, 1.0, 1.0, 1.0, 1.0, 1.0, 1.0, 1.0, 1.0, 1.0, 1.0, 1.0, 1.0, 1.0, 1.0, 1.0, 1.0, 1.0, 1.0, 1.0, 1.0, 1.0, 1.0, 1.0, 1.0, 1.0, 1.0, 1.0, 1.0, 1.0, 1.0, 1.0, 1.0, 1.0, 1.0, 1.0, 1.0, 1.0, 1.0, 1.0, 1.0, 1.0, 1.0, 1.0, 1.0, 1.0, 1.0, 1.0, 1.0, 1.0, 1.0, 1.0, 1.0, 1.0, 1.0, 1.0, 1.0, 1.0, 1.0, 1.0, 1.0, 1.0, 1.0, 1.0, 1.0, 1.0, 1.0, 1.0, 1.0, 1.0, 1.0, 1.0, 1.0, 1.0, 1.0, 1.0, 1.0, 1.0, 1.0, 1.0, 1.0, 1.0, 1.0, 1.0, 1.0, 1.0, 1.0, 1.0, 1.0, 1.0, 1.0, 1.0, 1.0, 1.0, 1.0, 1.0, 1.0, 1.0, 1.0, 1.0, 1.0, 1.0, 1.0, 1.0, 1.0, 1.0, 1.0, 1.0, 1.0, 1.0, 1.0, 1.0, 1.0, 1.0, 1.0, 1.0, 1.0, 1.0, 1.0, 1.0, 1.0, 1.0, 1.0, 1.0, 1.0, 1.0, 1.0, 1.0, 1.0, 1.0, 1.0, 1.0, 1.0, 1.0, 1.0, 1.0, 1.0, 1.0, 1.0, 1.0, 1.0, 1.0, 1.0, 1.0, 1.0, 1.0, 1.0, 1.0, 1.0, 1.0, 1.0, 1.0, 1.0, 1.0, 1.0, 1.0, 1.0, 1.0, 1.0, 1.0, 1.0, 1.0, 1.0, 1.0, 1.0, 1.0, 1.0, 1.0, 1.0, 1.0, 1.0, 1.0, 1.0, 1.0, 1.0, 1.0, 1.0, 1.0, 1.0, 1.0, 1.0, 1.0, 1.0, 1.0, 1.0, 1.0, 1.0, 1.0, 1.0, 1.0, 1.0, 1.0, 1.0, 1.0, 1.0, 1.0, 1.0, 1.0, 1.0, 1.0, 1.0, 1.0, 1.0, 1.0, 1.0, 1.0, 1.0, 1.0, 1.0, 1.0, 1.0, 1.0, 1.0, 1.0, 1.0, 1.0, 1.0, 1.0, 1.0, 1.0, 1.0, 1.0, 1.0, 1.0, 1.0, 1.0, 1.0, 1.0, 1.0, 1.0, 1.0, 1.0, 1.0, 1.0, 1.0, 1.0, 1.0, 1.0, 1.0, 1.0, 1.0, 1.0, 1.0, 1.0, 1.0, 1.0, 1.0, 1.0, 1.0, 1.0, 1.0, 1.0, 1.0, 1.0, 1.0, 1.0, 1.0, 1.0, 1.0, 1.0, 1.0, 1.0, 1.0, 1.0, 1.0, 1.0, 1.0, 1.0, 1.0])
me_mesh_001.materials.append(mat_material__46)
me_mesh_001.update()
me_mesh_001.normals_split_custom_set([tuple(v) for v in zip(*[iter([-0.4556, 0.3954, 0.7976, -0.4556, 0.3954, 0.7976, -0.4556, 0.3954, 0.7976, -0.4556, 0.3954, 0.7976, 0.7083, -0.0872, 0.7005, 0.7083, -0.0872, 0.7005, 0.7083, -0.0872, 0.7005, 0.7083, -0.0872, 0.7005, -0.9475, 0.3136, 0.06212, -0.9475, 0.3136, 0.06212, -0.9475, 0.3136, 0.06212, -0.9475, 0.3136, 0.06212, -0.4221, -0.6292, -0.6527, -0.4221, -0.6292, -0.6527, -0.4221, -0.6292, -0.6527, -0.4221, -0.6292, -0.6527, -0.4558, 0.4391, 0.7742, -0.4558, 0.4391, 0.7742, -0.4558, 0.4391, 0.7742, -0.4558, 0.4391, 0.7742, 0.7947, -0.03262, 0.6062, 0.7947, -0.03262, 0.6062, 0.7947, -0.03262, 0.6062, 0.7947, -0.03262, 0.6062, -0.9419, 0.3116, 0.1253, -0.9419, 0.3116, 0.1253, -0.9419, 0.3116, 0.1253, -0.9419, 0.3116, 0.1253, -0.4471, -0.1901, -0.874, -0.4471, -0.1901, -0.874, -0.4471, -0.1901, -0.874, -0.4471, -0.1901, -0.874, -0.4851, 0.2505, 0.8378, -0.4851, 0.2505, 0.8378, -0.4851, 0.2505, 0.8378, -0.4851, 0.2505, 0.8378, 0.7849, -0.1085, 0.61, 0.7849, -0.1085, 0.61, 0.7849, -0.1085, 0.61, 0.7849, -0.1085, 0.61, -0.9825, 0.1243, 0.139, -0.9825, 0.1243, 0.139, -0.9825, 0.1243, 0.139, -0.9825, 0.1243, 0.139, -0.3903, -0.2083, -0.8968, -0.3903, -0.2083, -0.8968, -0.3903, -0.2083, -0.8968, -0.3903, -0.2083, -0.8968, -0.4795, 0.203, 0.8538, -0.4795, 0.203, 0.8538, -0.4795, 0.203, 0.8538, -0.4795, 0.203, 0.8538, 0.8153, -0.1494, 0.5595, 0.8153, -0.1494, 0.5595, 0.8153, -0.1494, 0.5595, 0.8153, -0.1494, 0.5595, -0.9808, 0.1566, 0.1165, -0.9808, 0.1566, 0.1165, -0.9808, 0.1566, 0.1165, -0.9808, 0.1566, 0.1165, -0.3266, -0.1565, -0.9321, -0.3266, -0.1565, -0.9321, -0.3266, -0.1565, -0.9321, -0.3266, -0.1565, -0.9321, -0.4685, 0.2408, 0.85, -0.4685, 0.2408, 0.85, -0.4685, 0.2408, 0.85, -0.4685, 0.2408, 0.85, 0.8739, 0.01924, 0.4857, 0.8739, 0.01924, 0.4857, 0.8739, 0.01924, 0.4857, 0.8739, 0.01924, 0.4857, -0.957, 0.2717, 0.1015, -0.957, 0.2717, 0.1015, -0.957, 0.2717, 0.1015, -0.957, 0.2717, 0.1015, -0.3065, -0.09619, -0.947, -0.3065, -0.09619, -0.947, -0.3065, -0.09619, -0.947, -0.3065, -0.09619, -0.947, -0.4962, 0.2008, 0.8447, -0.4962, 0.2008, 0.8447, -0.4962, 0.2008, 0.8447, -0.4962, 0.2008, 0.8447, 0.8692, -0.03433, 0.4933, 0.8692, -0.03433, 0.4933, 0.8692, -0.03433, 0.4933, 0.8692, -0.03433, 0.4933, -0.9925, 0.007546, 0.1216, -0.9925, 0.007546, 0.1216, -0.9925, 0.007546, 0.1216, -0.9925, 0.007546, 0.1216, -0.2868, -0.0547, -0.9564, -0.2868, -0.0547, -0.9564, -0.2868, -0.0547, -0.9564, -0.2868, -0.0547, -0.9564, -0.5324, 0.06607, 0.8439, -0.5324, 0.06607, 0.8439, -0.5324, 0.06607, 0.8439, -0.5324, 0.06607, 0.8439, 0.8569, -0.04126, 0.5137, 0.8569, -0.04126, 0.5137, 0.8569, -0.04126, 0.5137, 0.8569, -0.04126, 0.5137, -0.9863, 0.1152, 0.1182, -0.9863, 0.1152, 0.1182, -0.9863, 0.1152, 0.1182, -0.9863, 0.1152, 0.1182, -0.2971, -0.1191, -0.9474, -0.2971, -0.1191, -0.9474, -0.2971, -0.1191, -0.9474, -0.2971, -0.1191, -0.9474, 0.8958, -0.2228, 0.3847, 0.8958, -0.2228, 0.3847, 0.8958, -0.2228, 0.3847, 0.8958, -0.2228, 0.3847, -0.2728, -0.2438, -0.9307, -0.2728, -0.2438, -0.9307, -0.2728, -0.2438, -0.9307, -0.2728, -0.2438, -0.9307, 0.3874, -0.3969, -0.8321, 0.3874, -0.3969, -0.8321, 0.3874, -0.3969, -0.8321, 0.3874, -0.3969, -0.8321, 0.5069, -0.2307, -0.8306, 0.5069, -0.2307, -0.8306, 0.5069, -0.2307, -0.8306, 0.5069, -0.2307, -0.8306, 0.5595, -0.3012, -0.7722, 0.5595, -0.3012, -0.7722, 0.5595, -0.3012, -0.7722, 0.5595, -0.3012, -0.7722, 0.5823, -0.2605, -0.7701, 0.5823, -0.2605, -0.7701, 0.5823, -0.2605, -0.7701, 0.5823, -0.2605, -0.7701, 0.4252, -0.2947, -0.8558, 0.4252, -0.2947, -0.8558, 0.4252, -0.2947, -0.8558, 0.4252, -0.2947, -0.8558, 0.3516, -0.3144, -0.8818, 0.3516, -0.3144, -0.8818, 0.3516, -0.3144, -0.8818, 0.3516, -0.3144, -0.8818, 0.2964, -0.478, -0.8268, 0.2964, -0.478, -0.8268, 0.2964, -0.478, -0.8268, 0.2964, -0.478, -0.8268, 0.3177, -0.3928, -0.863, 0.3177, -0.3928, -0.863, 0.3177, -0.3928, -0.863, 0.3177, -0.3928, -0.863, 0.2583, -0.8821, 0.3939, 0.2583, -0.8821, 0.3939, 0.2583, -0.8821, 0.3939, 0.2583, -0.8821, 0.3939, -0.957, 0.1704, 0.2347, -0.957, 0.1704, 0.2347, -0.957, 0.1704, 0.2347, -0.957, 0.1704, 0.2347, -0.539, 0.1648, 0.826, -0.539, 0.1648, 0.826, -0.539, 0.1648, 0.826, -0.539, 0.1648, 0.826, 0.2732, -0.8256, -0.4938, 0.2732, -0.8256, -0.4938, 0.2732, -0.8256, -0.4938, 0.2732, -0.8256, -0.4938, -0.5818, 0.1708, 0.7952, -0.5818, 0.1708, 0.7952, -0.5818, 0.1708, 0.7952, -0.5818, 0.1708, 0.7952, -0.9218, 0.1536, 0.356, -0.9218, 0.1536, 0.356, -0.9218, 0.1536, 0.356, -0.9218, 0.1536, 0.356, -0.9962, 0.08705, 0.004464, -0.9962, 0.08705, 0.004464, -0.9962, 0.08705, 0.004464, -0.9962, 0.08705, 0.004464, -0.2915, 0.1057, 0.9507, -0.2915, 0.1057, 0.9507, -0.2915, 0.1057, 0.9507, -0.2915, 0.1057, 0.9507, -0.9909, 0.114, 0.07211, -0.9909, 0.114, 0.07211, -0.9909, 0.114, 0.07211, -0.9909, 0.114, 0.07211, -0.345, 0.3278, 0.8795, -0.345, 0.3278, 0.8795, -0.345, 0.3278, 0.8795, -0.345, 0.3278, 0.8795, 0.6419, -0.04709, 0.7653, 0.6419, -0.04709, 0.7653, 0.6419, -0.04709, 0.7653, 0.6419, -0.04709, 0.7653, 0.9249, -0.3801, -0.002126, 0.9249, -0.3801, -0.002126, 0.9249, -0.3801, -0.002126, 0.9249, -0.3801, -0.002126, 0.9838, -0.1407, -0.1112, 0.9838, -0.1407, -0.1112, 0.9838, -0.1407, -0.1112, 0.9838, -0.1407, -0.1112, 0.9478, -0.2543, -0.1921, 0.9478, -0.2543, -0.1921, 0.9478, -0.2543, -0.1921, 0.9478, -0.2543, -0.1921, 0.969, -0.1016, -0.2252, 0.969, -0.1016, -0.2252, 0.969, -0.1016, -0.2252, 0.969, -0.1016, -0.2252, 0.9135, -0.3599, -0.1899, 0.9135, -0.3599, -0.1899, 0.9135, -0.3599, -0.1899, 0.9135, -0.3599, -0.1899, 0.9348, -0.2406, -0.2612, 0.9348, -0.2406, -0.2612, 0.9348, -0.2406, -0.2612, 0.9348, -0.2406, -0.2612, 0.8744, -0.4198, -0.2433, 0.8744, -0.4198, -0.2433, 0.8744, -0.4198, -0.2433, 0.8744, -0.4198, -0.2433, 0.8451, -0.4628, -0.2675, 0.8451, -0.4628, -0.2675, 0.8451, -0.4628, -0.2675, 0.8451, -0.4628, -0.2675, -0.3075, -0.8701, -0.3852, -0.3075, -0.8701, -0.3852, -0.3075, -0.8701, -0.3852, -0.3075, -0.8701, -0.3852, 0.5431, -0.8257, -0.1522, 0.5431, -0.8257, -0.1522, 0.5431, -0.8257, -0.1522, 0.5431, -0.8257, -0.1522, -0.3907, -0.2071, -0.8969, -0.3907, -0.2071, -0.8969, -0.3907, -0.2071, -0.8969, -0.3907, -0.2071, -0.8969, 0.7701, -0.5801, -0.2653, 0.7701, -0.5801, -0.2653, 0.7701, -0.5801, -0.2653, 0.7701, -0.5801, -0.2653, 0.3451, -0.6062, -0.7165, 0.3451, -0.6062, -0.7165, 0.3451, -0.6062, -0.7165, 0.3451, -0.6062, -0.7165])] * 3)])
me_mesh_002 = bpy.data.meshes.new('Mesh.002')
me_mesh_002.from_pydata([(-9.992, 2.401, 2.703), (-12.79, -7.045, 4.258), (-16.31, -6.239, 1.274), (-13.74, 3.697, -0.2215), (-7.254, 0.8998, 1.014), (-8.73, -8.482, 1.538), (-16.61, -6.989, -2.953), (-13.61, 3.129, -4.807), (-13.21, 5.966, -5.497), (-9.831, 1.698, -5.575), (-8.572, 3.742, -6.462), (-13.56, -9.931, 4.921), (-16.98, -8.966, 1.9), (-10.4, -11.2, 2.171), (-17.26, -9.707, -2.314), (-12.02, -8.175, -3.779), (-13.81, -12.74, 4.856), (-17.19, -11.72, 1.974), (-10.65, -13.94, 2.257), (-17.32, -12.76, -2.334), (-13.78, -17.22, 5.048), (-16.99, -16.8, 2.137), (-11.23, -17.75, 2.285), (-16.78, -17.35, -1.925), (-12.91, -13.82, -2.965), (-12.92, -17.72, -2.209), (-14.23, -18.7, 5.04), (-17.44, -18.36, 2.206), (-11.73, -19.18, 2.095), (-17.2, -19.0, -1.719), (-13.37, -19.33, -2.14), (-14.55, -19.97, 5.204), (-17.55, -19.65, 2.187), (-12.02, -20.54, 2.439), (-17.04, -20.33, -1.843), (-13.74, -20.75, -1.956), (-14.34, -23.73, 5.062), (-17.23, -22.0, 2.254), (-12.96, -24.69, 3.068), (-17.3, -23.82, -1.391), (-14.85, -24.69, -1.706), (-14.25, -29.4, 2.369), (-15.41, -28.57, 4.606), (-17.71, -28.73, -0.8173), (-15.71, -29.29, -0.5614), (-14.37, -30.14, 0.7764), (-12.46, -25.14, 0.4284), (-12.11, -20.8, -0.1572), (-11.75, -19.46, -0.275), (-11.34, -17.92, -0.4098), (-11.44, -14.64, -1.327), (-11.16, -11.84, -1.328), (-12.68, -10.87, -3.215), (-9.585, -8.965, -2.072), (-6.842, 1.618, -3.035), (-17.57, -29.97, 2.218), (-17.79, -25.2, 0.1721), (-17.27, -24.36, 2.211), (-15.97, -25.27, 4.081), (-18.2, -30.1, 0.6247), (-18.13, -30.66, 2.409), (-16.83, -30.0, 3.914), (-13.28, 8.213, -0.9632), (-9.493, 5.532, 2.814), (-6.169, 3.242, 1.078), (-4.908, 4.143, -3.344)], [], [(1, 0, 3, 2), (5, 4, 0, 1), (3, 7, 6, 2), (7, 8, 10, 9), (2, 12, 11, 1), (1, 11, 13, 5), (6, 14, 12, 2), (15, 52, 14, 6), (12, 17, 16, 11), (11, 16, 18, 13), (14, 19, 17, 12), (52, 24, 19, 14), (17, 21, 20, 16), (16, 20, 22, 18), (19, 23, 21, 17), (24, 25, 23, 19), (21, 27, 26, 20), (20, 26, 28, 22), (23, 29, 27, 21), (25, 30, 29, 23), (27, 32, 31, 26), (26, 31, 33, 28), (29, 34, 32, 27), (30, 35, 34, 29), (32, 37, 36, 31), (31, 36, 38, 33), (34, 39, 37, 32), (35, 40, 39, 34), (36, 42, 41, 38), (40, 44, 43, 39), (44, 40, 46, 45), (46, 40, 35, 47), (47, 35, 30, 48), (48, 30, 25, 49), (49, 25, 24, 50), (50, 24, 52, 51), (51, 52, 15, 53), (15, 9, 54, 53), (41, 42, 55, 45), (56, 57, 37, 39), (58, 36, 37, 57), (59, 43, 55, 60), (61, 58, 57, 60), (60, 57, 56, 59), (56, 39, 43, 59), (58, 61, 42, 36), (7, 3, 62, 8), (3, 0, 63, 62), (63, 0, 4, 64), (41, 45, 46, 38), (38, 46, 47, 33), (33, 47, 48, 28), (28, 48, 49, 22), (22, 49, 50, 18), (18, 50, 51, 13), (13, 51, 53, 5), (53, 54, 4, 5), (44, 45, 55, 43), (61, 60, 55, 42), (7, 9, 15, 6), (64, 4, 54, 65), (65, 54, 9, 10)])
_uv = me_mesh_002.uv_layers.new(name='UVChannel_1')
_uv.uv.foreach_set('vector', [1.0, 1.0, 1.0, 1.0, 1.0, 1.0, 1.0, 1.0, 1.0, 1.0, 1.0, 1.0, 1.0, 1.0, 1.0, 1.0, 1.0, 1.0, 1.0, 1.0, 1.0, 1.0, 1.0, 1.0, 1.0, 1.0, 1.0, 1.0, 1.0, 1.0, 1.0, 1.0, 1.0, 1.0, 1.0, 1.0, 1.0, 1.0, 1.0, 1.0, 1.0, 1.0, 1.0, 1.0, 1.0, 1.0, 1.0, 1.0, 1.0, 1.0, 1.0, 1.0, 1.0, 1.0, 1.0, 1.0, 1.0, 1.0, 1.0, 1.0, 1.0, 1.0, 1.0, 1.0, 1.0, 1.0, 1.0, 1.0, 1.0, 1.0, 1.0, 1.0, 1.0, 1.0, 1.0, 1.0, 1.0, 1.0, 1.0, 1.0, 1.0, 1.0, 1.0, 1.0, 1.0, 1.0, 1.0, 1.0, 1.0, 1.0, 1.0, 1.0, 1.0, 1.0, 1.0, 1.0, 1.0, 1.0, 1.0, 1.0, 1.0, 1.0, 1.0, 1.0, 1.0, 1.0, 1.0, 1.0, 1.0, 1.0, 1.0, 1.0, 1.0, 1.0, 1.0, 1.0, 1.0, 1.0, 1.0, 1.0, 1.0, 1.0, 1.0, 1.0, 1.0, 1.0, 1.0, 1.0, 1.0, 1.0, 1.0, 1.0, 1.0, 1.0, 1.0, 1.0, 1.0, 1.0, 1.0, 1.0, 1.0, 1.0, 1.0, 1.0, 1.0, 1.0, 1.0, 1.0, 1.0, 1.0, 1.0, 1.0, 1.0, 1.0, 1.0, 1.0, 1.0, 1.0, 1.0, 1.0, 1.0, 1.0, 1.0, 1.0, 1.0, 1.0, 1.0, 1.0, 1.0, 1.0, 1.0, 1.0, 1.0, 1.0, 1.0, 1.0, 1.0, 1.0, 1.0, 1.0, 1.0, 1.0, 1.0, 1.0, 1.0, 1.0, 1.0, 1.0, 1.0, 1.0, 1.0, 1.0, 1.0, 1.0, 1.0, 1.0, 1.0, 1.0, 1.0, 1.0, 1.0, 1.0, 1.0, 1.0, 1.0, 1.0, 1.0, 1.0, 1.0, 1.0, 1.0, 1.0, 1.0, 1.0, 1.0, 1.0, 1.0, 1.0, 1.0, 1.0, 1.0, 1.0, 1.0, 1.0, 1.0, 1.0, 1.0, 1.0, 1.0, 1.0, 1.0, 1.0, 1.0, 1.0, 1.0, 1.0, 1.0, 1.0, 1.0, 1.0, 1.0, 1.0, 1.0, 1.0, 1.0, 1.0, 1.0, 1.0, 1.0, 1.0, 1.0, 1.0, 1.0, 1.0, 1.0, 1.0, 1.0, 1.0, 1.0, 1.0, 1.0, 1.0, 1.0, 1.0, 1.0, 1.0, 1.0, 1.0, 1.0, 1.0, 1.0, 1.0, 1.0, 1.0, 1.0, 1.0, 1.0, 1.0, 1.0, 1.0, 1.0, 1.0, 1.0, 1.0, 1.0, 1.0, 1.0, 1.0, 1.0, 1.0, 1.0, 1.0, 1.0, 1.0, 1.0, 1.0, 1.0, 1.0, 1.0, 1.0, 1.0, 1.0, 1.0, 1.0, 1.0, 1.0, 1.0, 1.0, 1.0, 1.0, 1.0, 1.0, 1.0, 1.0, 1.0, 1.0, 1.0, 1.0, 1.0, 1.0, 1.0, 1.0, 1.0, 1.0, 1.0, 1.0, 1.0, 1.0, 1.0, 1.0, 1.0, 1.0, 1.0, 1.0, 1.0, 1.0, 1.0, 1.0, 1.0, 1.0, 1.0, 1.0, 1.0, 1.0, 1.0, 1.0, 1.0, 1.0, 1.0, 1.0, 1.0, 1.0, 1.0, 1.0, 1.0, 1.0, 1.0, 1.0, 1.0, 1.0, 1.0, 1.0, 1.0, 1.0, 1.0, 1.0, 1.0, 1.0, 1.0, 1.0, 1.0, 1.0, 1.0, 1.0, 1.0, 1.0, 1.0, 1.0, 1.0, 1.0, 1.0, 1.0, 1.0, 1.0, 1.0, 1.0, 1.0, 1.0, 1.0, 1.0, 1.0, 1.0, 1.0, 1.0, 1.0, 1.0, 1.0, 1.0, 1.0, 1.0, 1.0, 1.0, 1.0, 1.0, 1.0, 1.0, 1.0, 1.0, 1.0, 1.0, 1.0, 1.0, 1.0, 1.0, 1.0, 1.0, 1.0, 1.0, 1.0, 1.0, 1.0, 1.0, 1.0, 1.0, 1.0, 1.0, 1.0, 1.0, 1.0, 1.0, 1.0, 1.0, 1.0, 1.0, 1.0, 1.0, 1.0, 1.0, 1.0, 1.0, 1.0, 1.0, 1.0, 1.0, 1.0, 1.0, 1.0, 1.0, 1.0, 1.0, 1.0, 1.0, 1.0, 1.0, 1.0, 1.0, 1.0, 1.0, 1.0, 1.0, 1.0, 1.0, 1.0, 1.0, 1.0, 1.0, 1.0, 1.0, 1.0, 1.0, 1.0, 1.0, 1.0, 1.0, 1.0, 1.0, 1.0, 1.0, 1.0, 1.0, 1.0, 1.0, 1.0, 1.0, 1.0, 1.0, 1.0, 1.0, 1.0, 1.0, 1.0, 1.0, 1.0, 1.0, 1.0, 1.0])
me_mesh_002.materials.append(mat_material__46)
me_mesh_002.update()
me_mesh_002.normals_split_custom_set([tuple(v) for v in zip(*[iter([-0.5566, 0.2773, 0.7831, -0.5566, 0.2773, 0.7831, -0.5566, 0.2773, 0.7831, -0.5566, 0.2773, 0.7831, 0.5355, -0.02829, 0.8441, 0.5355, -0.02829, 0.8441, 0.5355, -0.02829, 0.8441, 0.5355, -0.02829, 0.8441, -0.9642, 0.2643, -0.02045, -0.9642, 0.2643, -0.02045, -0.9642, 0.2643, -0.02045, -0.9642, 0.2643, -0.02045, -0.2824, -0.2063, -0.9368, -0.2824, -0.2063, -0.9368, -0.2824, -0.2063, -0.9368, -0.2824, -0.2063, -0.9368, -0.5714, 0.3212, 0.7552, -0.5714, 0.3212, 0.7552, -0.5714, 0.3212, 0.7552, -0.5714, 0.3212, 0.7552, 0.5857, -0.06903, 0.8076, 0.5857, -0.06903, 0.8076, 0.5857, -0.06903, 0.8076, 0.5857, -0.06903, 0.8076, -0.9702, 0.241, 0.02329, -0.9702, 0.241, 0.02329, -0.9702, 0.241, 0.02329, -0.9702, 0.241, 0.02329, -0.2224, -0.1602, -0.9617, -0.2224, -0.1602, -0.9617, -0.2224, -0.1602, -0.9617, -0.2224, -0.1602, -0.9617, -0.6461, 0.05375, 0.7613, -0.6461, 0.05375, 0.7613, -0.6461, 0.05375, 0.7613, -0.6461, 0.05375, 0.7613, 0.6322, -0.05413, 0.7729, 0.6322, -0.05413, 0.7729, 0.6322, -0.05413, 0.7729, 0.6322, -0.05413, 0.7729, -0.9982, 0.04611, 0.0381, -0.9982, 0.04611, 0.0381, -0.9982, 0.04611, 0.0381, -0.9982, 0.04611, 0.0381, -0.175, -0.02902, -0.9841, -0.175, -0.02902, -0.9841, -0.175, -0.02902, -0.9841, -0.175, -0.02902, -0.9841, -0.6592, 0.01183, 0.7519, -0.6592, 0.01183, 0.7519, -0.6592, 0.01183, 0.7519, -0.6592, 0.01183, 0.7519, 0.6805, -0.02539, 0.7323, 0.6805, -0.02539, 0.7323, 0.6805, -0.02539, 0.7323, 0.6805, -0.02539, 0.7323, -0.9971, -0.07604, 0.005418, -0.9971, -0.07604, 0.005418, -0.9971, -0.07604, 0.005418, -0.9971, -0.07604, 0.005418, -0.1333, -0.143, -0.9807, -0.1333, -0.143, -0.9807, -0.1333, -0.143, -0.9807, -0.1333, -0.143, -0.9807, -0.6392, 0.2031, 0.7417, -0.6392, 0.2031, 0.7417, -0.6392, 0.2031, 0.7417, -0.6392, 0.2031, 0.7417, 0.6972, -0.2717, 0.6634, 0.6972, -0.2717, 0.6634, 0.6972, -0.2717, 0.6634, 0.6972, -0.2717, 0.6634, -0.9631, 0.253, -0.09185, -0.9631, 0.253, -0.09185, -0.9631, 0.253, -0.09185, -0.9631, 0.253, -0.09185, -0.09647, -0.05786, -0.9937, -0.09647, -0.05786, -0.9937, -0.09647, -0.05786, -0.9937, -0.09647, -0.05786, -0.9937, -0.6682, 0.1552, 0.7276, -0.6682, 0.1552, 0.7276, -0.6682, 0.1552, 0.7276, -0.6682, 0.1552, 0.7276, 0.7458, -0.04401, 0.6648, 0.7458, -0.04401, 0.6648, 0.7458, -0.04401, 0.6648, 0.7458, -0.04401, 0.6648, -0.9957, -0.01222, -0.09191, -0.9957, -0.01222, -0.09191, -0.9957, -0.01222, -0.09191, -0.9957, -0.01222, -0.09191, -0.07635, -0.01569, -0.997, -0.07635, -0.01569, -0.997, -0.07635, -0.01569, -0.997, -0.07635, -0.01569, -0.997, -0.7136, -0.07053, 0.697, -0.7136, -0.07053, 0.697, -0.7136, -0.07053, 0.697, -0.7136, -0.07053, 0.697, 0.7665, -0.03197, 0.6414, 0.7665, -0.03197, 0.6414, 0.7665, -0.03197, 0.6414, 0.7665, -0.03197, 0.6414, -0.9985, -0.01629, -0.05279, -0.9985, -0.01629, -0.05279, -0.9985, -0.01629, -0.05279, -0.9985, -0.01629, -0.05279, -0.0912, -0.07707, -0.9928, -0.0912, -0.07707, -0.9928, -0.0912, -0.07707, -0.9928, -0.0912, -0.07707, -0.9928, 0.7748, -0.2605, 0.576, 0.7748, -0.2605, 0.576, 0.7748, -0.2605, 0.576, 0.7748, -0.2605, 0.576, -0.06749, -0.1687, -0.9834, -0.06749, -0.1687, -0.9834, -0.06749, -0.1687, -0.9834, -0.06749, -0.1687, -0.9834, 0.5962, -0.2889, -0.7491, 0.5962, -0.2889, -0.7491, 0.5962, -0.2889, -0.7491, 0.5962, -0.2889, -0.7491, 0.6744, -0.1917, -0.713, 0.6744, -0.1917, -0.713, 0.6744, -0.1917, -0.713, 0.6744, -0.1917, -0.713, 0.717, -0.2576, -0.6477, 0.717, -0.2576, -0.6477, 0.717, -0.2576, -0.6477, 0.717, -0.2576, -0.6477, 0.7206, -0.2408, -0.6502, 0.7206, -0.2408, -0.6502, 0.7206, -0.2408, -0.6502, 0.7206, -0.2408, -0.6502, 0.7181, -0.1485, -0.68, 0.7181, -0.1485, -0.68, 0.7181, -0.1485, -0.68, 0.7181, -0.1485, -0.68, 0.7352, -0.09523, -0.6711, 0.7352, -0.09523, -0.6711, 0.7352, -0.09523, -0.6711, 0.7352, -0.09523, -0.6711, 0.52, -0.3876, -0.7611, 0.52, -0.3876, -0.7611, 0.52, -0.3876, -0.7611, 0.52, -0.3876, -0.7611, 0.5733, -0.2438, -0.7822, 0.5733, -0.2438, -0.7822, 0.5733, -0.2438, -0.7822, 0.5733, -0.2438, -0.7822, 0.1344, -0.9041, 0.4055, 0.1344, -0.9041, 0.4055, 0.1344, -0.9041, 0.4055, 0.1344, -0.9041, 0.4055, -0.9875, 0.155, 0.02963, -0.9875, 0.155, 0.02963, -0.9875, 0.155, 0.02963, -0.9875, 0.155, 0.02963, -0.7054, 0.1189, 0.6988, -0.7054, 0.1189, 0.6988, -0.7054, 0.1189, 0.6988, -0.7054, 0.1189, 0.6988, 0.7659, -0.5904, -0.2547, 0.7659, -0.5904, -0.2547, 0.7659, -0.5904, -0.2547, 0.7659, -0.5904, -0.2547, -0.7815, 0.1237, 0.6115, -0.7815, 0.1237, 0.6115, -0.7815, 0.1237, 0.6115, -0.7815, 0.1237, 0.6115, -0.9823, 0.1198, 0.1438, -0.9823, 0.1198, 0.1438, -0.9823, 0.1198, 0.1438, -0.9823, 0.1198, 0.1438, -0.962, 0.05317, -0.268, -0.962, 0.05317, -0.268, -0.962, 0.05317, -0.268, -0.962, 0.05317, -0.268, -0.5154, 0.04811, 0.8556, -0.5154, 0.04811, 0.8556, -0.5154, 0.04811, 0.8556, -0.5154, 0.04811, 0.8556, -0.9929, 0.1061, -0.05431, -0.9929, 0.1061, -0.05431, -0.9929, 0.1061, -0.05431, -0.9929, 0.1061, -0.05431, -0.6155, 0.1411, 0.7754, -0.6155, 0.1411, 0.7754, -0.6155, 0.1411, 0.7754, -0.6155, 0.1411, 0.7754, 0.4144, -0.1486, 0.8979, 0.4144, -0.1486, 0.8979, 0.4144, -0.1486, 0.8979, 0.4144, -0.1486, 0.8979, 0.9339, -0.3144, 0.1703, 0.9339, -0.3144, 0.1703, 0.9339, -0.3144, 0.1703, 0.9339, -0.3144, 0.1703, 0.9861, -0.1367, 0.09405, 0.9861, -0.1367, 0.09405, 0.9861, -0.1367, 0.09405, 0.9861, -0.1367, 0.09405, 0.9728, -0.2316, 0.002242, 0.9728, -0.2316, 0.002242, 0.9728, -0.2316, 0.002242, 0.9728, -0.2316, 0.002242, 0.9563, -0.2924, 0.001557, 0.9563, -0.2924, 0.001557, 0.9563, -0.2924, 0.001557, 0.9563, -0.2924, 0.001557, 0.988, -0.08406, -0.1298, 0.988, -0.08406, -0.1298, 0.988, -0.08406, -0.1298, 0.988, -0.08406, -0.1298, 0.9758, -0.09706, -0.1957, 0.9758, -0.09706, -0.1957, 0.9758, -0.09706, -0.1957, 0.9758, -0.09706, -0.1957, 0.8473, -0.5193, -0.1111, 0.8473, -0.5193, -0.1111, 0.8473, -0.5193, -0.1111, 0.8473, -0.5193, -0.1111, 0.9755, -0.2108, -0.06277, 0.9755, -0.2108, -0.06277, 0.9755, -0.2108, -0.06277, 0.9755, -0.2108, -0.06277, -0.211, -0.9081, -0.3616, -0.211, -0.9081, -0.3616, -0.211, -0.9081, -0.3616, -0.211, -0.9081, -0.3616, 0.7276, -0.6008, -0.3311, 0.7276, -0.6008, -0.3311, 0.7276, -0.6008, -0.3311, 0.7276, -0.6008, -0.3311, -0.2216, -0.1192, -0.9678, -0.2216, -0.1192, -0.9678, -0.2216, -0.1192, -0.9678, -0.2216, -0.1192, -0.9678, 0.8494, -0.5234, 0.06774, 0.8494, -0.5234, 0.06774, 0.8494, -0.5234, 0.06774, 0.8494, -0.5234, 0.06774, 0.5558, -0.551, -0.6224, 0.5558, -0.551, -0.6224, 0.5558, -0.551, -0.6224, 0.5558, -0.551, -0.6224])] * 3)])
me_mesh_003 = bpy.data.meshes.new('Mesh.003')
me_mesh_003.from_pydata([(-7.064, 5.752, -13.14), (-14.35, 4.214, -7.187), (-15.54, -4.718, -7.123), (-17.5, -4.041, -10.62), (-16.31, 5.815, -10.38), (-10.09, 2.773, -9.26), (-11.28, -5.512, -9.449), (-17.51, -4.592, -14.49), (-15.57, 6.134, -14.46), (-14.28, 8.861, -15.06), (-11.25, 4.53, -15.09), (-10.07, 5.711, -15.88), (-15.83, -7.118, -7.094), (-18.29, -6.834, -10.33), (-12.04, -7.997, -9.316), (-18.0, -7.4, -14.42), (-13.49, -5.281, -14.87), (-16.36, -9.901, -7.058), (-19.02, -9.452, -10.09), (-12.83, -10.6, -9.247), (-18.57, -10.36, -14.14), (-14.2, -7.91, -14.55), (-16.84, -15.02, -7.156), (-19.15, -15.36, -10.15), (-13.8, -14.69, -9.664), (-18.68, -15.53, -14.12), (-14.99, -10.84, -14.07), (-15.06, -14.89, -13.93), (-16.71, -16.44, -7.212), (-19.17, -16.88, -10.15), (-13.83, -16.04, -9.745), (-18.67, -17.13, -14.0), (-15.13, -16.4, -14.07), (-16.54, -17.69, -7.213), (-18.96, -18.07, -10.21), (-13.83, -17.39, -9.644), (-18.16, -18.42, -14.03), (-15.07, -17.83, -13.83), (-15.66, -21.27, -7.645), (-18.49, -20.25, -10.36), (-13.73, -21.3, -9.423), (-17.92, -21.62, -13.82), (-15.16, -21.43, -13.97), (-14.23, -25.9, -10.18), (-15.58, -25.63, -8.154), (-17.37, -25.99, -13.53), (-15.47, -26.0, -13.18), (-14.08, -26.47, -11.7), (-13.04, -21.38, -11.85), (-13.71, -17.53, -12.06), (-13.71, -16.23, -12.11), (-13.71, -14.74, -12.17), (-12.96, -11.17, -12.23), (-12.13, -8.406, -12.45), (-11.18, -5.597, -12.44), (-9.215, 3.858, -12.4), (-16.57, -27.39, -10.83), (-18.13, -23.1, -12.49), (-17.98, -22.37, -10.52), (-16.7, -22.99, -8.749), (-17.57, -27.45, -12.3), (-17.4, -28.03, -10.49), (-16.48, -27.22, -8.971), (-15.67, 10.18, -10.36), (-13.2, 6.333, -6.934), (-8.98, 4.453, -8.921)], [], [(2, 1, 4, 3), (6, 5, 1, 2), (4, 8, 7, 3), (8, 9, 11, 10), (3, 13, 12, 2), (2, 12, 14, 6), (7, 15, 13, 3), (16, 21, 15, 7), (13, 18, 17, 12), (12, 17, 19, 14), (15, 20, 18, 13), (21, 26, 20, 15), (18, 23, 22, 17), (17, 22, 24, 19), (20, 25, 23, 18), (26, 27, 25, 20), (23, 29, 28, 22), (22, 28, 30, 24), (25, 31, 29, 23), (27, 32, 31, 25), (29, 34, 33, 28), (28, 33, 35, 30), (31, 36, 34, 29), (32, 37, 36, 31), (34, 39, 38, 33), (33, 38, 40, 35), (36, 41, 39, 34), (37, 42, 41, 36), (38, 44, 43, 40), (42, 46, 45, 41), (46, 42, 48, 47), (48, 42, 37, 49), (49, 37, 32, 50), (50, 32, 27, 51), (51, 27, 26, 52), (52, 26, 21, 53), (53, 21, 16, 54), (16, 10, 55, 54), (43, 44, 56, 47), (57, 58, 39, 41), (59, 38, 39, 58), (60, 45, 56, 61), (62, 59, 58, 61), (61, 58, 57, 60), (57, 41, 45, 60), (59, 62, 44, 38), (8, 4, 63, 9), (4, 1, 64, 63), (64, 1, 5, 65), (43, 47, 48, 40), (40, 48, 49, 35), (35, 49, 50, 30), (30, 50, 51, 24), (24, 51, 52, 19), (19, 52, 53, 14), (14, 53, 54, 6), (54, 55, 5, 6), (46, 47, 56, 45), (62, 61, 56, 44), (8, 10, 16, 7), (65, 5, 55, 0), (0, 55, 10, 11)])
_uv = me_mesh_003.uv_layers.new(name='UVChannel_1')
_uv.uv.foreach_set('vector', [1.0, 1.0, 1.0, 1.0, 1.0, 1.0, 1.0, 1.0, 1.0, 1.0, 1.0, 1.0, 1.0, 1.0, 1.0, 1.0, 1.0, 1.0, 1.0, 1.0, 1.0, 1.0, 1.0, 1.0, 1.0, 1.0, 1.0, 1.0, 1.0, 1.0, 1.0, 1.0, 1.0, 1.0, 1.0, 1.0, 1.0, 1.0, 1.0, 1.0, 1.0, 1.0, 1.0, 1.0, 1.0, 1.0, 1.0, 1.0, 1.0, 1.0, 1.0, 1.0, 1.0, 1.0, 1.0, 1.0, 1.0, 1.0, 1.0, 1.0, 1.0, 1.0, 1.0, 1.0, 1.0, 1.0, 1.0, 1.0, 1.0, 1.0, 1.0, 1.0, 1.0, 1.0, 1.0, 1.0, 1.0, 1.0, 1.0, 1.0, 1.0, 1.0, 1.0, 1.0, 1.0, 1.0, 1.0, 1.0, 1.0, 1.0, 1.0, 1.0, 1.0, 1.0, 1.0, 1.0, 1.0, 1.0, 1.0, 1.0, 1.0, 1.0, 1.0, 1.0, 1.0, 1.0, 1.0, 1.0, 1.0, 1.0, 1.0, 1.0, 1.0, 1.0, 1.0, 1.0, 1.0, 1.0, 1.0, 1.0, 1.0, 1.0, 1.0, 1.0, 1.0, 1.0, 1.0, 1.0, 1.0, 1.0, 1.0, 1.0, 1.0, 1.0, 1.0, 1.0, 1.0, 1.0, 1.0, 1.0, 1.0, 1.0, 1.0, 1.0, 1.0, 1.0, 1.0, 1.0, 1.0, 1.0, 1.0, 1.0, 1.0, 1.0, 1.0, 1.0, 1.0, 1.0, 1.0, 1.0, 1.0, 1.0, 1.0, 1.0, 1.0, 1.0, 1.0, 1.0, 1.0, 1.0, 1.0, 1.0, 1.0, 1.0, 1.0, 1.0, 1.0, 1.0, 1.0, 1.0, 1.0, 1.0, 1.0, 1.0, 1.0, 1.0, 1.0, 1.0, 1.0, 1.0, 1.0, 1.0, 1.0, 1.0, 1.0, 1.0, 1.0, 1.0, 1.0, 1.0, 1.0, 1.0, 1.0, 1.0, 1.0, 1.0, 1.0, 1.0, 1.0, 1.0, 1.0, 1.0, 1.0, 1.0, 1.0, 1.0, 1.0, 1.0, 1.0, 1.0, 1.0, 1.0, 1.0, 1.0, 1.0, 1.0, 1.0, 1.0, 1.0, 1.0, 1.0, 1.0, 1.0, 1.0, 1.0, 1.0, 1.0, 1.0, 1.0, 1.0, 1.0, 1.0, 1.0, 1.0, 1.0, 1.0, 1.0, 1.0, 1.0, 1.0, 1.0, 1.0, 1.0, 1.0, 1.0, 1.0, 1.0, 1.0, 1.0, 1.0, 1.0, 1.0, 1.0, 1.0, 1.0, 1.0, 1.0, 1.0, 1.0, 1.0, 1.0, 1.0, 1.0, 1.0, 1.0, 1.0, 1.0, 1.0, 1.0, 1.0, 1.0, 1.0, 1.0, 1.0, 1.0, 1.0, 1.0, 1.0, 1.0, 1.0, 1.0, 1.0, 1.0, 1.0, 1.0, 1.0, 1.0, 1.0, 1.0, 1.0, 1.0, 1.0, 1.0, 1.0, 1.0, 1.0, 1.0, 1.0, 1.0, 1.0, 1.0, 1.0, 1.0, 1.0, 1.0, 1.0, 1.0, 1.0, 1.0, 1.0, 1.0, 1.0, 1.0, 1.0, 1.0, 1.0, 1.0, 1.0, 1.0, 1.0, 1.0, 1.0, 1.0, 1.0, 1.0, 1.0, 1.0, 1.0, 1.0, 1.0, 1.0, 1.0, 1.0, 1.0, 1.0, 1.0, 1.0, 1.0, 1.0, 1.0, 1.0, 1.0, 1.0, 1.0, 1.0, 1.0, 1.0, 1.0, 1.0, 1.0, 1.0, 1.0, 1.0, 1.0, 1.0, 1.0, 1.0, 1.0, 1.0, 1.0, 1.0, 1.0, 1.0, 1.0, 1.0, 1.0, 1.0, 1.0, 1.0, 1.0, 1.0, 1.0, 1.0, 1.0, 1.0, 1.0, 1.0, 1.0, 1.0, 1.0, 1.0, 1.0, 1.0, 1.0, 1.0, 1.0, 1.0, 1.0, 1.0, 1.0, 1.0, 1.0, 1.0, 1.0, 1.0, 1.0, 1.0, 1.0, 1.0, 1.0, 1.0, 1.0, 1.0, 1.0, 1.0, 1.0, 1.0, 1.0, 1.0, 1.0, 1.0, 1.0, 1.0, 1.0, 1.0, 1.0, 1.0, 1.0, 1.0, 1.0, 1.0, 1.0, 1.0, 1.0, 1.0, 1.0, 1.0, 1.0, 1.0, 1.0, 1.0, 1.0, 1.0, 1.0, 1.0, 1.0, 1.0, 1.0, 1.0, 1.0, 1.0, 1.0, 1.0, 1.0, 1.0, 1.0, 1.0, 1.0, 1.0, 1.0, 1.0, 1.0, 1.0, 1.0, 1.0, 1.0, 1.0, 1.0, 1.0, 1.0, 1.0, 1.0, 1.0, 1.0, 1.0, 1.0, 1.0, 1.0, 1.0, 1.0, 1.0, 1.0, 1.0, 1.0, 1.0, 1.0, 1.0, 1.0, 1.0, 1.0, 1.0, 1.0, 1.0, 1.0, 1.0, 1.0])
me_mesh_003.materials.append(mat_material__46)
me_mesh_003.update()
me_mesh_003.normals_split_custom_set([tuple(v) for v in zip(*[iter([-0.8427, 0.1016, 0.5287, -0.8427, 0.1016, 0.5287, -0.8427, 0.1016, 0.5287, -0.8427, 0.1016, 0.5287, 0.4435, -0.06768, 0.8937, 0.4435, -0.06768, 0.8937, 0.4435, -0.06768, 0.8937, 0.4435, -0.06768, 0.8937, -0.9839, 0.151, -0.09511, -0.9839, 0.151, -0.09511, -0.9839, 0.151, -0.09511, -0.9839, 0.151, -0.09511, -0.258, -0.1748, -0.9502, -0.258, -0.1748, -0.9502, -0.258, -0.1748, -0.9502, -0.258, -0.1748, -0.9502, -0.8048, 0.2015, 0.5583, -0.8048, 0.2015, 0.5583, -0.8048, 0.2015, 0.5583, -0.8048, 0.2015, 0.5583, 0.4792, -0.07413, 0.8746, 0.4792, -0.07413, 0.8746, 0.4792, -0.07413, 0.8746, 0.4792, -0.07413, 0.8746, -0.9738, 0.2181, -0.06475, -0.9738, 0.2181, -0.06475, -0.9738, 0.2181, -0.06475, -0.9738, 0.2181, -0.06475, -0.07278, -0.05557, -0.9958, -0.07278, -0.05557, -0.9958, -0.07278, -0.05557, -0.9958, -0.07278, -0.05557, -0.9958, -0.7447, 0.2061, 0.6348, -0.7447, 0.2061, 0.6348, -0.7447, 0.2061, 0.6348, -0.7447, 0.2061, 0.6348, 0.4972, -0.1045, 0.8613, 0.4972, -0.1045, 0.8613, 0.4972, -0.1045, 0.8613, 0.4972, -0.1045, 0.8613, -0.9685, 0.2141, -0.1273, -0.9685, 0.2141, -0.1273, -0.9685, 0.2141, -0.1273, -0.9685, 0.2141, -0.1273, -0.0244, -0.1218, -0.9923, -0.0244, -0.1218, -0.9923, -0.0244, -0.1218, -0.9923, -0.0244, -0.1218, -0.9923, -0.7699, 0.03321, 0.6374, -0.7699, 0.03321, 0.6374, -0.7699, 0.03321, 0.6374, -0.7699, 0.03321, 0.6374, 0.5713, -0.1355, 0.8095, 0.5713, -0.1355, 0.8095, 0.5713, -0.1355, 0.8095, 0.5713, -0.1355, 0.8095, -0.993, 0.02169, -0.1164, -0.993, 0.02169, -0.1164, -0.993, 0.02169, -0.1164, -0.993, 0.02169, -0.1164, 0.03726, -0.01759, -0.9992, 0.03726, -0.01759, -0.9992, 0.03726, -0.01759, -0.9992, 0.03726, -0.01759, -0.9992, -0.7754, -0.04049, 0.6302, -0.7754, -0.04049, 0.6302, -0.7754, -0.04049, 0.6302, -0.7754, -0.04049, 0.6302, 0.6497, -0.0146, 0.7601, 0.6497, -0.0146, 0.7601, 0.6497, -0.0146, 0.7601, 0.6497, -0.0146, 0.7601, -0.9925, 4.623e-06, -0.1221, -0.9925, 4.623e-06, -0.1221, -0.9925, 4.623e-06, -0.1221, -0.9925, 4.623e-06, -0.1221, 0.01656, 0.005894, -0.9998, 0.01656, 0.005894, -0.9998, 0.01656, 0.005894, -0.9998, 0.01656, 0.005894, -0.9998, -0.7558, -0.1328, 0.6412, -0.7558, -0.1328, 0.6412, -0.7558, -0.1328, 0.6412, -0.7558, -0.1328, 0.6412, 0.6576, 0.07172, 0.75, 0.6576, 0.07172, 0.75, 0.6576, 0.07172, 0.75, 0.6576, 0.07172, 0.75, -0.9522, -0.2717, -0.1399, -0.9522, -0.2717, -0.1399, -0.9522, -0.2717, -0.1399, -0.9522, -0.2717, -0.1399, 0.03457, -0.0727, -0.9968, 0.03457, -0.0727, -0.9968, 0.03457, -0.0727, -0.9968, 0.03457, -0.0727, -0.9968, -0.7284, -0.2346, 0.6438, -0.7284, -0.2346, 0.6438, -0.7284, -0.2346, 0.6438, -0.7284, -0.2346, 0.6438, 0.6682, 0.06572, 0.741, 0.6682, 0.06572, 0.741, 0.6682, 0.06572, 0.741, 0.6682, 0.06572, 0.741, -0.9796, -0.1308, -0.1527, -0.9796, -0.1308, -0.1527, -0.9796, -0.1308, -0.1527, -0.9796, -0.1308, -0.1527, 0.01076, -0.009336, -0.9999, 0.01076, -0.009336, -0.9999, 0.01076, -0.009336, -0.9999, 0.01076, -0.009336, -0.9999, 0.746, -0.1265, 0.6539, 0.746, -0.1265, 0.6539, 0.746, -0.1265, 0.6539, 0.746, -0.1265, 0.6539, 0.0484, -0.1189, -0.9917, 0.0484, -0.1189, -0.9917, 0.0484, -0.1189, -0.9917, 0.0484, -0.1189, -0.9917, 0.6958, -0.1652, -0.6989, 0.6958, -0.1652, -0.6989, 0.6958, -0.1652, -0.6989, 0.6958, -0.1652, -0.6989, 0.7413, 0.05174, -0.6692, 0.7413, 0.05174, -0.6692, 0.7413, 0.05174, -0.6692, 0.7413, 0.05174, -0.6692, 0.8034, -0.0477, -0.5936, 0.8034, -0.0477, -0.5936, 0.8034, -0.0477, -0.5936, 0.8034, -0.0477, -0.5936, 0.8017, -0.002728, -0.5977, 0.8017, -0.002728, -0.5977, 0.8017, -0.002728, -0.5977, 0.8017, -0.002728, -0.5977, 0.7227, -0.09523, -0.6845, 0.7227, -0.09523, -0.6845, 0.7227, -0.09523, -0.6845, 0.7227, -0.09523, -0.6845, 0.6374, -0.2711, -0.7213, 0.6374, -0.2711, -0.7213, 0.6374, -0.2711, -0.7213, 0.6374, -0.2711, -0.7213, 0.6753, -0.2434, -0.6963, 0.6753, -0.2434, -0.6963, 0.6753, -0.2434, -0.6963, 0.6753, -0.2434, -0.6963, 0.7361, -0.1671, -0.6559, 0.7361, -0.1671, -0.6559, 0.7361, -0.1671, -0.6559, 0.7361, -0.1671, -0.6559, 0.4226, -0.8256, 0.3739, 0.4226, -0.8256, 0.3739, 0.4226, -0.8256, 0.3739, 0.4226, -0.8256, 0.3739, -0.9945, -0.09749, -0.03756, -0.9945, -0.09749, -0.03756, -0.9945, -0.09749, -0.03756, -0.9945, -0.09749, -0.03756, -0.7534, -0.1117, 0.648, -0.7534, -0.1117, 0.648, -0.7534, -0.1117, 0.648, -0.7534, -0.1117, 0.648, 0.651, -0.6337, -0.4178, 0.651, -0.6337, -0.4178, 0.651, -0.6337, -0.4178, 0.651, -0.6337, -0.4178, -0.8274, -0.07745, 0.5562, -0.8274, -0.07745, 0.5562, -0.8274, -0.07745, 0.5562, -0.8274, -0.07745, 0.5562, -0.9898, -0.1102, 0.0901, -0.9898, -0.1102, 0.0901, -0.9898, -0.1102, 0.0901, -0.9898, -0.1102, 0.0901, -0.9423, -0.1365, -0.3057, -0.9423, -0.1365, -0.3057, -0.9423, -0.1365, -0.3057, -0.9423, -0.1365, -0.3057, -0.6202, -0.0888, 0.7794, -0.6202, -0.0888, 0.7794, -0.6202, -0.0888, 0.7794, -0.6202, -0.0888, 0.7794, -0.938, 0.2342, -0.2554, -0.938, 0.2342, -0.2554, -0.938, 0.2342, -0.2554, -0.938, 0.2342, -0.2554, -0.7436, 0.1785, 0.6444, -0.7436, 0.1785, 0.6444, -0.7436, 0.1785, 0.6444, -0.7436, 0.1785, 0.6444, 0.3038, -0.3205, 0.8972, 0.3038, -0.3205, 0.8972, 0.3038, -0.3205, 0.8972, 0.3038, -0.3205, 0.8972, 0.9584, -0.1664, 0.2319, 0.9584, -0.1664, 0.2319, 0.9584, -0.1664, 0.2319, 0.9584, -0.1664, 0.2319, 0.9814, 0.1063, 0.16, 0.9814, 0.1063, 0.16, 0.9814, 0.1063, 0.16, 0.9814, 0.1063, 0.16, 0.9987, 0.002361, 0.04995, 0.9987, 0.002361, 0.04995, 0.9987, 0.002361, 0.04995, 0.9987, 0.002361, 0.04995, 0.9989, -0.01229, 0.04419, 0.9989, -0.01229, 0.04419, 0.9989, -0.01229, 0.04419, 0.9989, -0.01229, 0.04419, 0.9753, -0.2201, 0.0177, 0.9753, -0.2201, 0.0177, 0.9753, -0.2201, 0.0177, 0.9753, -0.2201, 0.0177, 0.9577, -0.2875, 0.01286, 0.9577, -0.2875, 0.01286, 0.9577, -0.2875, 0.01286, 0.9577, -0.2875, 0.01286, 0.9515, -0.3064, 0.02651, 0.9515, -0.3064, 0.02651, 0.9515, -0.3064, 0.02651, 0.9515, -0.3064, 0.02651, 0.9764, -0.1754, 0.1257, 0.9764, -0.1754, 0.1257, 0.9764, -0.1754, 0.1257, 0.9764, -0.1754, 0.1257, 0.1295, -0.8787, -0.4594, 0.1295, -0.8787, -0.4594, 0.1295, -0.8787, -0.4594, 0.1295, -0.8787, -0.4594, 0.7863, -0.6176, 0.02048, 0.7863, -0.6176, 0.02048, 0.7863, -0.6176, 0.02048, 0.7863, -0.6176, 0.02048, -0.115, 0.01431, -0.9933, -0.115, 0.01431, -0.9933, -0.115, 0.01431, -0.9933, -0.115, 0.01431, -0.9933, 0.7407, -0.6687, 0.0643, 0.7407, -0.6687, 0.0643, 0.7407, -0.6687, 0.0643, 0.7407, -0.6687, 0.0643, 0.4502, -0.7375, -0.5034, 0.4502, -0.7375, -0.5034, 0.4502, -0.7375, -0.5034, 0.4502, -0.7375, -0.5034])] * 3)])
me_mesh_004 = bpy.data.meshes.new('Mesh.004')
me_mesh_004.from_pydata([(-14.25, 5.699, -18.47), (-14.9, 1.17, -19.61), (-16.62, 2.488, -22.73), (-15.12, 7.214, -21.95), (-10.51, 3.631, -20.89), (-11.38, 0.565, -21.6), (-16.19, 3.19, -26.68), (-14.33, 7.75, -25.99), (-12.41, 10.45, -26.08), (-11.51, 5.372, -26.19), (-9.816, 7.765, -26.14), (-15.26, -0.9292, -20.23), (-17.29, 0.6313, -23.07), (-11.82, -1.637, -22.33), (-16.91, 1.212, -27.03), (-15.95, -3.124, -20.67), (-18.05, -1.497, -23.32), (-12.85, -3.831, -23.1), (-17.36, -0.8795, -27.27), (-16.28, -8.056, -21.94), (-18.74, -7.263, -24.39), (-13.67, -7.512, -24.03), (-18.51, -6.427, -28.01), (-14.18, -1.606, -27.47), (-15.17, -6.25, -28.18), (-16.18, -9.559, -22.24), (-18.94, -8.849, -24.62), (-13.79, -8.812, -24.35), (-18.68, -8.124, -28.15), (-15.38, -7.877, -28.42), (-16.33, -10.67, -22.43), (-18.86, -9.983, -24.82), (-14.04, -10.1, -24.62), (-18.32, -9.105, -28.32), (-15.54, -9.125, -28.62), (-15.97, -13.38, -23.17), (-18.65, -11.75, -25.29), (-14.27, -13.3, -24.85), (-18.5, -12.53, -28.69), (-15.95, -12.61, -29.02), (-15.13, -17.3, -26.02), (-16.4, -17.27, -24.26), (-18.36, -16.6, -28.9), (-16.59, -16.85, -28.73), (-15.34, -17.65, -27.73), (-13.85, -13.1, -27.25), (-14.12, -9.646, -26.94), (-13.95, -8.483, -26.7), (-13.75, -7.142, -26.43), (-12.6, -3.181, -25.77), (-11.95, -1.395, -25.45), (-14.27, 0.674, -27.45), (-11.25, 1.353, -24.65), (-13.24, 2.466, -27.04), (-9.127, 3.837, -23.91), (-17.67, -18.37, -26.85), (-18.75, -14.06, -27.64), (-18.4, -13.71, -25.76), (-17.18, -14.67, -24.32), (-18.61, -18.09, -27.95), (-18.48, -18.92, -26.55), (-17.45, -18.5, -25.13), (-14.6, 11.66, -21.75), (-13.95, 8.472, -16.82), (-9.527, 5.237, -19.48), (-6.379, 5.792, -24.0)], [], [(1, 0, 3, 2), (5, 4, 0, 1), (3, 7, 6, 2), (7, 8, 10, 9), (2, 12, 11, 1), (1, 11, 13, 5), (6, 14, 12, 2), (53, 51, 14, 6), (12, 16, 15, 11), (11, 15, 17, 13), (14, 18, 16, 12), (51, 23, 18, 14), (16, 20, 19, 15), (15, 19, 21, 17), (18, 22, 20, 16), (23, 24, 22, 18), (20, 26, 25, 19), (19, 25, 27, 21), (22, 28, 26, 20), (24, 29, 28, 22), (26, 31, 30, 25), (25, 30, 32, 27), (28, 33, 31, 26), (29, 34, 33, 28), (31, 36, 35, 30), (30, 35, 37, 32), (33, 38, 36, 31), (34, 39, 38, 33), (35, 41, 40, 37), (39, 43, 42, 38), (43, 39, 45, 44), (45, 39, 34, 46), (46, 34, 29, 47), (48, 24, 23, 49), (49, 23, 51, 50), (50, 51, 53, 52), (53, 9, 54, 52), (40, 41, 55, 44), (56, 57, 36, 38), (58, 35, 36, 57), (59, 42, 55, 60), (61, 58, 57, 60), (60, 57, 56, 59), (56, 38, 42, 59), (58, 61, 41, 35), (7, 3, 62, 8), (3, 0, 63, 62), (63, 0, 4, 64), (40, 44, 45, 37), (37, 45, 46, 32), (32, 46, 47, 27), (27, 47, 48, 21), (21, 48, 49, 17), (17, 49, 50, 13), (13, 50, 52, 5), (52, 54, 4, 5), (43, 44, 55, 42), (61, 60, 55, 41), (7, 9, 53, 6), (64, 4, 54, 65), (65, 54, 9, 10)])
_uv = me_mesh_004.uv_layers.new(name='UVChannel_1')
_uv.uv.foreach_set('vector', [1.0, 1.0, 1.0, 1.0, 1.0, 1.0, 1.0, 1.0, 1.0, 1.0, 1.0, 1.0, 1.0, 1.0, 1.0, 1.0, 1.0, 1.0, 1.0, 1.0, 1.0, 1.0, 1.0, 1.0, 1.0, 1.0, 1.0, 1.0, 1.0, 1.0, 1.0, 1.0, 1.0, 1.0, 1.0, 1.0, 1.0, 1.0, 1.0, 1.0, 1.0, 1.0, 1.0, 1.0, 1.0, 1.0, 1.0, 1.0, 1.0, 1.0, 1.0, 1.0, 1.0, 1.0, 1.0, 1.0, 1.0, 1.0, 1.0, 1.0, 1.0, 1.0, 1.0, 1.0, 1.0, 1.0, 1.0, 1.0, 1.0, 1.0, 1.0, 1.0, 1.0, 1.0, 1.0, 1.0, 1.0, 1.0, 1.0, 1.0, 1.0, 1.0, 1.0, 1.0, 1.0, 1.0, 1.0, 1.0, 1.0, 1.0, 1.0, 1.0, 1.0, 1.0, 1.0, 1.0, 1.0, 1.0, 1.0, 1.0, 1.0, 1.0, 1.0, 1.0, 1.0, 1.0, 1.0, 1.0, 1.0, 1.0, 1.0, 1.0, 1.0, 1.0, 1.0, 1.0, 1.0, 1.0, 1.0, 1.0, 1.0, 1.0, 1.0, 1.0, 1.0, 1.0, 1.0, 1.0, 1.0, 1.0, 1.0, 1.0, 1.0, 1.0, 1.0, 1.0, 1.0, 1.0, 1.0, 1.0, 1.0, 1.0, 1.0, 1.0, 1.0, 1.0, 1.0, 1.0, 1.0, 1.0, 1.0, 1.0, 1.0, 1.0, 1.0, 1.0, 1.0, 1.0, 1.0, 1.0, 1.0, 1.0, 1.0, 1.0, 1.0, 1.0, 1.0, 1.0, 1.0, 1.0, 1.0, 1.0, 1.0, 1.0, 1.0, 1.0, 1.0, 1.0, 1.0, 1.0, 1.0, 1.0, 1.0, 1.0, 1.0, 1.0, 1.0, 1.0, 1.0, 1.0, 1.0, 1.0, 1.0, 1.0, 1.0, 1.0, 1.0, 1.0, 1.0, 1.0, 1.0, 1.0, 1.0, 1.0, 1.0, 1.0, 1.0, 1.0, 1.0, 1.0, 1.0, 1.0, 1.0, 1.0, 1.0, 1.0, 1.0, 1.0, 1.0, 1.0, 1.0, 1.0, 1.0, 1.0, 1.0, 1.0, 1.0, 1.0, 1.0, 1.0, 1.0, 1.0, 1.0, 1.0, 1.0, 1.0, 1.0, 1.0, 1.0, 1.0, 1.0, 1.0, 1.0, 1.0, 1.0, 1.0, 1.0, 1.0, 1.0, 1.0, 1.0, 1.0, 1.0, 1.0, 1.0, 1.0, 1.0, 1.0, 1.0, 1.0, 1.0, 1.0, 1.0, 1.0, 1.0, 1.0, 1.0, 1.0, 1.0, 1.0, 1.0, 1.0, 1.0, 1.0, 1.0, 1.0, 1.0, 1.0, 1.0, 1.0, 1.0, 1.0, 1.0, 1.0, 1.0, 1.0, 1.0, 1.0, 1.0, 1.0, 1.0, 1.0, 1.0, 1.0, 1.0, 1.0, 1.0, 1.0, 1.0, 1.0, 1.0, 1.0, 1.0, 1.0, 1.0, 1.0, 1.0, 1.0, 1.0, 1.0, 1.0, 1.0, 1.0, 1.0, 1.0, 1.0, 1.0, 1.0, 1.0, 1.0, 1.0, 1.0, 1.0, 1.0, 1.0, 1.0, 1.0, 1.0, 1.0, 1.0, 1.0, 1.0, 1.0, 1.0, 1.0, 1.0, 1.0, 1.0, 1.0, 1.0, 1.0, 1.0, 1.0, 1.0, 1.0, 1.0, 1.0, 1.0, 1.0, 1.0, 1.0, 1.0, 1.0, 1.0, 1.0, 1.0, 1.0, 1.0, 1.0, 1.0, 1.0, 1.0, 1.0, 1.0, 1.0, 1.0, 1.0, 1.0, 1.0, 1.0, 1.0, 1.0, 1.0, 1.0, 1.0, 1.0, 1.0, 1.0, 1.0, 1.0, 1.0, 1.0, 1.0, 1.0, 1.0, 1.0, 1.0, 1.0, 1.0, 1.0, 1.0, 1.0, 1.0, 1.0, 1.0, 1.0, 1.0, 1.0, 1.0, 1.0, 1.0, 1.0, 1.0, 1.0, 1.0, 1.0, 1.0, 1.0, 1.0, 1.0, 1.0, 1.0, 1.0, 1.0, 1.0, 1.0, 1.0, 1.0, 1.0, 1.0, 1.0, 1.0, 1.0, 1.0, 1.0, 1.0, 1.0, 1.0, 1.0, 1.0, 1.0, 1.0, 1.0, 1.0, 1.0, 1.0, 1.0, 1.0, 1.0, 1.0, 1.0, 1.0, 1.0, 1.0, 1.0, 1.0, 1.0, 1.0, 1.0, 1.0, 1.0, 1.0, 1.0, 1.0, 1.0, 1.0, 1.0, 1.0, 1.0, 1.0, 1.0, 1.0, 1.0, 1.0, 1.0, 1.0, 1.0, 1.0, 1.0, 1.0, 1.0, 1.0, 1.0, 1.0, 1.0, 1.0, 1.0, 1.0, 1.0, 1.0, 1.0, 1.0, 1.0, 1.0, 1.0, 1.0, 1.0, 1.0])
me_mesh_004.materials.append(mat_material__46)
me_mesh_004.update()
me_mesh_004.normals_split_custom_set([tuple(v) for v in zip(*[iter([-0.9047, 0.1253, 0.4072, -0.9047, 0.1253, 0.4072, -0.9047, 0.1253, 0.4072, -0.9047, 0.1253, 0.4072, 0.4158, -0.2932, 0.8609, 0.4158, -0.2932, 0.8609, 0.4158, -0.2932, 0.8609, 0.4158, -0.2932, 0.8609, -0.9323, 0.351, -0.08766, -0.9323, 0.351, -0.08766, -0.9323, 0.351, -0.08766, -0.9323, 0.351, -0.08766, -0.03359, 0.01632, -0.9993, -0.03359, 0.01632, -0.9993, -0.03359, 0.01632, -0.9993, -0.03359, 0.01632, -0.9993, -0.826, 0.07966, 0.558, -0.826, 0.07966, 0.558, -0.826, 0.07966, 0.558, -0.826, 0.07966, 0.558, 0.4277, -0.3442, 0.8358, 0.4277, -0.3442, 0.8358, 0.4277, -0.3442, 0.8358, 0.4277, -0.3442, 0.8358, -0.937, 0.347, -0.04025, -0.937, 0.347, -0.04025, -0.937, 0.347, -0.04025, -0.937, 0.347, -0.04025, -0.08211, 0.233, -0.969, -0.08211, 0.233, -0.969, -0.08211, 0.233, -0.969, -0.08211, 0.233, -0.969, -0.7464, 0.1482, 0.6488, -0.7464, 0.1482, 0.6488, -0.7464, 0.1482, 0.6488, -0.7464, 0.1482, 0.6488, 0.4619, -0.3977, 0.7927, 0.4619, -0.3977, 0.7927, 0.4619, -0.3977, 0.7927, 0.4619, -0.3977, 0.7927, -0.9543, 0.2858, -0.087, -0.9543, 0.2858, -0.087, -0.9543, 0.2858, -0.087, -0.9543, 0.2858, -0.087, -0.09159, 0.06556, -0.9936, -0.09159, 0.06556, -0.9936, -0.09159, 0.06556, -0.9936, -0.09159, 0.06556, -0.9936, -0.76, -0.07004, 0.6461, -0.76, -0.07004, 0.6461, -0.76, -0.07004, 0.6461, -0.76, -0.07004, 0.6461, 0.5909, -0.273, 0.7591, 0.5909, -0.273, 0.7591, 0.5909, -0.273, 0.7591, 0.5909, -0.273, 0.7591, -0.9813, 0.1725, -0.08601, -0.9813, 0.1725, -0.08601, -0.9813, 0.1725, -0.08601, -0.9813, 0.1725, -0.08601, -0.04308, 0.1504, -0.9877, -0.04308, 0.1504, -0.9877, -0.04308, 0.1504, -0.9877, -0.04308, 0.1504, -0.9877, -0.6915, -0.09846, 0.7157, -0.6915, -0.09846, 0.7157, -0.6915, -0.09846, 0.7157, -0.6915, -0.09846, 0.7157, 0.6591, -0.1702, 0.7325, 0.6591, -0.1702, 0.7325, 0.6591, -0.1702, 0.7325, 0.6591, -0.1702, 0.7325, -0.9921, 0.1185, -0.04082, -0.9921, 0.1185, -0.04082, -0.9921, 0.1185, -0.04082, -0.9921, 0.1185, -0.04082, -0.07365, 0.1196, -0.9901, -0.07365, 0.1196, -0.9901, -0.07365, 0.1196, -0.9901, -0.07365, 0.1196, -0.9901, -0.681, -0.1001, 0.7254, -0.681, -0.1001, 0.7254, -0.681, -0.1001, 0.7254, -0.681, -0.1001, 0.7254, 0.6932, -0.2423, 0.6788, 0.6932, -0.2423, 0.6788, 0.6932, -0.2423, 0.6788, 0.6932, -0.2423, 0.6788, -0.9728, -0.1761, -0.1508, -0.9728, -0.1761, -0.1508, -0.9728, -0.1761, -0.1508, -0.9728, -0.1761, -0.1508, -0.09803, 0.1597, -0.9823, -0.09803, 0.1597, -0.9823, -0.09803, 0.1597, -0.9823, -0.09803, 0.1597, -0.9823, -0.6964, -0.2706, 0.6647, -0.6964, -0.2706, 0.6647, -0.6964, -0.2706, 0.6647, -0.6964, -0.2706, 0.6647, 0.7013, -0.1014, 0.7057, 0.7013, -0.1014, 0.7057, 0.7013, -0.1014, 0.7057, 0.7013, -0.1014, 0.7057, -0.9949, 0.009787, -0.1006, -0.9949, 0.009787, -0.1006, -0.9949, 0.009787, -0.1006, -0.9949, 0.009787, -0.1006, -0.1145, 0.118, -0.9864, -0.1145, 0.118, -0.9864, -0.1145, 0.118, -0.9864, -0.1145, 0.118, -0.9864, 0.7239, -0.2957, 0.6233, 0.7239, -0.2957, 0.6233, 0.7239, -0.2957, 0.6233, 0.7239, -0.2957, 0.6233, -0.03936, -0.006548, -0.9992, -0.03936, -0.006548, -0.9992, -0.03936, -0.006548, -0.9992, -0.03936, -0.006548, -0.9992, 0.6032, -0.1298, -0.787, 0.6032, -0.1298, -0.787, 0.6032, -0.1298, -0.787, 0.6032, -0.1298, -0.787, 0.7078, 0.05832, -0.704, 0.7078, 0.05832, -0.704, 0.7078, 0.05832, -0.704, 0.7078, 0.05832, -0.704, 0.7677, 0.008581, -0.6407, 0.7677, 0.008581, -0.6407, 0.7677, 0.008581, -0.6407, 0.7677, 0.008581, -0.6407, 0.7278, -0.0718, -0.682, 0.7278, -0.0718, -0.682, 0.7278, -0.0718, -0.682, 0.7278, -0.0718, -0.682, 0.6726, -0.03259, -0.7393, 0.6726, -0.03259, -0.7393, 0.6726, -0.03259, -0.7393, 0.6726, -0.03259, -0.7393, 0.6867, -0.0681, -0.7238, 0.6867, -0.0681, -0.7238, 0.6867, -0.0681, -0.7238, 0.6867, -0.0681, -0.7238, 0.6363, -0.2398, -0.7333, 0.6363, -0.2398, -0.7333, 0.6363, -0.2398, -0.7333, 0.6363, -0.2398, -0.7333, 0.3243, -0.9246, 0.2, 0.3243, -0.9246, 0.2, 0.3243, -0.9246, 0.2, 0.3243, -0.9246, 0.2, -0.9994, 0.006503, 0.03516, -0.9994, 0.006503, 0.03516, -0.9994, 0.006503, 0.03516, -0.9994, 0.006503, 0.03516, -0.7142, -0.1309, 0.6876, -0.7142, -0.1309, 0.6876, -0.7142, -0.1309, 0.6876, -0.7142, -0.1309, 0.6876, 0.5059, -0.6255, -0.594, 0.5059, -0.6255, -0.594, 0.5059, -0.6255, -0.594, 0.5059, -0.6255, -0.594, -0.7897, -0.07777, 0.6086, -0.7897, -0.07777, 0.6086, -0.7897, -0.07777, 0.6086, -0.7897, -0.07777, 0.6086, -0.9895, -0.02334, 0.1424, -0.9895, -0.02334, 0.1424, -0.9895, -0.02334, 0.1424, -0.9895, -0.02334, 0.1424, -0.9646, -0.01482, -0.2635, -0.9646, -0.01482, -0.2635, -0.9646, -0.01482, -0.2635, -0.9646, -0.01482, -0.2635, -0.5642, -0.1483, 0.8123, -0.5642, -0.1483, 0.8123, -0.5642, -0.1483, 0.8123, -0.5642, -0.1483, 0.8123, -0.8883, 0.3081, -0.3406, -0.8883, 0.3081, -0.3406, -0.8883, 0.3081, -0.3406, -0.8883, 0.3081, -0.3406, -0.9765, 0.05746, 0.2076, -0.9765, 0.05746, 0.2076, -0.9765, 0.05746, 0.2076, -0.9765, 0.05746, 0.2076, 0.1138, -0.5904, 0.7991, 0.1138, -0.5904, 0.7991, 0.1138, -0.5904, 0.7991, 0.1138, -0.5904, 0.7991, 0.9595, -0.2754, 0.05896, 0.9595, -0.2754, 0.05896, 0.9595, -0.2754, 0.05896, 0.9595, -0.2754, 0.05896, 0.9973, 0.0001386, 0.07381, 0.9973, 0.0001386, 0.07381, 0.9973, 0.0001386, 0.07381, 0.9973, 0.0001386, 0.07381, 0.9852, -0.1541, -0.07485, 0.9852, -0.1541, -0.07485, 0.9852, -0.1541, -0.07485, 0.9852, -0.1541, -0.07485, 0.9924, -0.1051, -0.06359, 0.9924, -0.1051, -0.06359, 0.9924, -0.1051, -0.06359, 0.9924, -0.1051, -0.06359, 0.969, -0.2463, -0.01815, 0.969, -0.2463, -0.01815, 0.969, -0.2463, -0.01815, 0.969, -0.2463, -0.01815, 0.925, -0.3779, -0.04049, 0.925, -0.3779, -0.04049, 0.925, -0.3779, -0.04049, 0.925, -0.3779, -0.04049, 0.9758, -0.2158, -0.03532, 0.9758, -0.2158, -0.03532, 0.9758, -0.2158, -0.03532, 0.9758, -0.2158, -0.03532, 0.8576, -0.4969, 0.1329, 0.8576, -0.4969, 0.1329, 0.8576, -0.4969, 0.1329, 0.8576, -0.4969, 0.1329, -0.02193, -0.7716, -0.6358, -0.02193, -0.7716, -0.6358, -0.02193, -0.7716, -0.6358, -0.02193, -0.7716, -0.6358, 0.7092, -0.6901, -0.1446, 0.7092, -0.6901, -0.1446, 0.7092, -0.6901, -0.1446, 0.7092, -0.6901, -0.1446, 0.011, 0.1963, -0.9805, 0.011, 0.1963, -0.9805, 0.011, 0.1963, -0.9805, 0.011, 0.1963, -0.9805, 0.6056, -0.7415, 0.2889, 0.6056, -0.7415, 0.2889, 0.6056, -0.7415, 0.2889, 0.6056, -0.7415, 0.2889, 0.3875, -0.4024, -0.8294, 0.3875, -0.4024, -0.8294, 0.3875, -0.4024, -0.8294, 0.3875, -0.4024, -0.8294])] * 3)])
me_mesh_005 = bpy.data.meshes.new('Mesh.005')
me_mesh_005.from_pydata([(16.26, 25.0, 13.63), (11.29, 20.78, 11.76), (10.96, 15.51, 9.731), (15.06, 14.74, 6.722), (11.99, 18.57, 13.94), (11.77, 14.64, 11.12), (15.3, 13.45, 8.373), (16.28, 22.81, 15.29), (22.49, 21.22, 12.02), (21.64, 17.06, 7.765), (16.87, 14.59, 18.21), (12.33, 11.58, 16.55), (13.34, 10.14, 13.47), (16.54, 8.288, 12.28), (21.49, 13.26, 16.04), (19.95, 9.514, 12.81), (23.03, 23.55, 9.871), (23.14, 19.59, 4.057), (17.31, 12.67, 19.73), (22.01, 11.75, 17.55), (20.1, 8.127, 14.31), (12.29, 10.24, 18.26), (13.11, 7.444, 15.33), (17.57, 10.71, 20.58), (22.18, 10.26, 18.51), (20.67, 6.466, 15.58), (12.46, 8.653, 19.18), (13.77, 5.698, 16.15), (17.69, 8.349, 21.74), (22.43, 6.207, 21.04), (21.13, 3.151, 18.81), (13.47, 5.336, 22.64), (14.75, 2.618, 19.94), (22.2, 2.327, 24.69), (21.24, 0.316, 23.98), (15.83, 0.3635, 24.62), (15.26, 1.484, 25.99), (17.97, 0.362, 19.05), (18.62, -0.7031, 24.98), (17.17, 4.167, 15.26), (16.82, 6.302, 13.88), (18.62, 1.325, 26.82), (15.27, 5.302, 24.18), (18.25, 6.204, 23.61), (20.95, 5.537, 23.13), (16.49, 1.67, 27.58), (19.06, 2.05, 28.12), (21.33, 2.328, 26.85)], [], [(1, 4, 7, 0), (2, 5, 4, 1), (3, 6, 5, 2), (7, 8, 16, 0), (8, 9, 17, 16), (9, 6, 3, 17), (4, 11, 10, 7), (5, 12, 11, 4), (6, 13, 12, 5), (7, 10, 14, 8), (8, 14, 15, 9), (9, 15, 13, 6), (10, 18, 19, 14), (14, 19, 20, 15), (11, 21, 18, 10), (12, 22, 21, 11), (18, 23, 24, 19), (19, 24, 25, 20), (21, 26, 23, 18), (22, 27, 26, 21), (23, 28, 29, 24), (24, 29, 30, 25), (26, 31, 28, 23), (27, 32, 31, 26), (29, 33, 34, 30), (32, 35, 36, 31), (35, 32, 37, 38), (37, 32, 27, 39), (39, 27, 22, 40), (40, 22, 12, 13), (34, 33, 41, 38), (42, 43, 28, 31), (44, 29, 28, 43), (45, 36, 41, 46), (47, 44, 43, 46), (46, 43, 42, 45), (42, 31, 36, 45), (34, 38, 37, 30), (30, 37, 39, 25), (25, 39, 40, 20), (20, 40, 13, 15), (35, 38, 41, 36), (47, 46, 41, 33)])
_uv = me_mesh_005.uv_layers.new(name='UVChannel_1')
_uv.uv.foreach_set('vector', [1.0, 0.0, 1.0, 0.0, 1.0, 0.0, 1.0, 0.0, 1.0, 0.0, 1.0, 0.0, 1.0, 0.0, 1.0, 0.0, 1.0, 0.0, 1.0, 0.0, 1.0, 0.0, 1.0, 0.0, 1.0, 0.0, 1.0, 0.0, 1.0, 0.0, 1.0, 0.0, 1.0, 0.0, 1.0, 0.0, 1.0, 0.0, 1.0, 0.0, 1.0, 0.0, 1.0, 0.0, 1.0, 0.0, 1.0, 0.0, 1.0, 0.0, 1.0, 0.0, 1.0, 0.0, 1.0, 0.0, 1.0, 0.0, 1.0, 0.0, 1.0, 0.0, 1.0, 0.0, 1.0, 0.0, 1.0, 0.0, 1.0, 0.0, 1.0, 0.0, 1.0, 0.0, 1.0, 0.0, 1.0, 0.0, 1.0, 0.0, 1.0, 0.0, 1.0, 0.0, 1.0, 0.0, 1.0, 0.0, 1.0, 0.0, 1.0, 0.0, 1.0, 0.0, 1.0, 0.0, 1.0, 1.0, 1.0, 1.0, 1.0, 1.0, 1.0, 1.0, 1.0, 1.0, 1.0, 1.0, 1.0, 1.0, 1.0, 1.0, 1.0, 1.0, 1.0, 1.0, 1.0, 1.0, 1.0, 1.0, 1.0, 1.0, 1.0, 1.0, 1.0, 1.0, 1.0, 1.0, 1.0, 1.0, 1.0, 1.0, 1.0, 1.0, 1.0, 1.0, 1.0, 1.0, 1.0, 1.0, 1.0, 1.0, 1.0, 1.0, 1.0, 1.0, 1.0, 1.0, 1.0, 1.0, 1.0, 1.0, 1.0, 1.0, 1.0, 1.0, 1.0, 1.0, 1.0, 1.0, 1.0, 1.0, 1.0, 1.0, 1.0, 1.0, 1.0, 1.0, 1.0, 1.0, 1.0, 1.0, 1.0, 1.0, 1.0, 1.0, 1.0, 1.0, 1.0, 1.0, 1.0, 1.0, 1.0, 1.0, 1.0, 1.0, 1.0, 1.0, 1.0, 1.0, 1.0, 1.0, 1.0, 1.0, 1.0, 1.0, 1.0, 1.0, 1.0, 1.0, 1.0, 1.0, 1.0, 1.0, 1.0, 1.0, 1.0, 1.0, 1.0, 1.0, 1.0, 1.0, 1.0, 1.0, 1.0, 1.0, 1.0, 1.0, 1.0, 1.0, 1.0, 1.0, 1.0, 1.0, 1.0, 1.0, 1.0, 1.0, 1.0, 1.0, 1.0, 1.0, 1.0, 1.0, 1.0, 1.0, 1.0, 1.0, 1.0, 1.0, 1.0, 1.0, 1.0, 1.0, 1.0, 1.0, 1.0, 1.0, 1.0, 1.0, 1.0, 1.0, 1.0, 1.0, 1.0, 1.0, 1.0, 1.0, 1.0, 1.0, 1.0, 1.0, 1.0, 1.0, 1.0, 1.0, 1.0, 1.0, 1.0, 1.0, 1.0, 1.0, 1.0, 1.0, 1.0, 1.0, 1.0, 1.0, 1.0, 1.0, 1.0, 1.0, 1.0, 1.0, 1.0, 1.0, 1.0, 1.0, 1.0, 1.0, 1.0, 1.0, 1.0, 1.0, 1.0, 1.0, 1.0, 1.0, 1.0, 1.0, 1.0, 1.0, 1.0, 1.0, 1.0, 1.0, 1.0, 1.0, 1.0, 1.0, 1.0, 1.0, 1.0, 1.0, 1.0, 1.0, 1.0, 1.0, 1.0, 1.0, 1.0, 1.0, 1.0, 1.0, 1.0, 1.0, 1.0, 1.0, 1.0, 1.0, 1.0, 1.0, 1.0, 1.0, 1.0, 1.0, 1.0, 1.0, 1.0, 1.0, 1.0, 1.0, 1.0, 1.0])
me_mesh_005.materials.append(mat_material__46)
me_mesh_005.update()
me_mesh_005.normals_split_custom_set([tuple(v) for v in zip(*[iter([-0.6303, 0.4491, 0.6332, -0.6303, 0.4491, 0.6332, -0.6303, 0.4491, 0.6332, -0.6303, 0.4491, 0.6332, -0.9447, -0.1074, 0.3097, -0.9447, -0.1074, 0.3097, -0.9447, -0.1074, 0.3097, -0.9447, -0.1074, 0.3097, -0.4907, -0.7825, -0.3831, -0.4907, -0.7825, -0.3831, -0.4907, -0.7825, -0.3831, -0.4907, -0.7825, -0.3831, 0.4972, 0.5248, 0.6909, 0.4972, 0.5248, 0.6909, 0.4972, 0.5248, 0.6909, 0.4972, 0.5248, 0.6909, 0.9602, -0.2472, 0.1299, 0.9602, -0.2472, 0.1299, 0.9602, -0.2472, 0.1299, 0.9602, -0.2472, 0.1299, 0.3588, -0.7981, -0.484, 0.3588, -0.7981, -0.484, 0.3588, -0.7981, -0.484, 0.3588, -0.7981, -0.484, -0.5007, 0.2687, 0.8228, -0.5007, 0.2687, 0.8228, -0.5007, 0.2687, 0.8228, -0.5007, 0.2687, 0.8228, -0.9873, -0.1585, 0.01206, -0.9873, -0.1585, 0.01206, -0.9873, -0.1585, 0.01206, -0.9873, -0.1585, 0.01206, -0.5928, -0.5514, -0.587, -0.5928, -0.5514, -0.587, -0.5928, -0.5514, -0.587, -0.5928, -0.5514, -0.587, 0.4932, 0.3327, 0.8037, 0.4932, 0.3327, 0.8037, 0.4932, 0.3327, 0.8037, 0.4932, 0.3327, 0.8037, 0.9731, -0.216, -0.08074, 0.9731, -0.216, -0.08074, 0.9731, -0.216, -0.08074, 0.9731, -0.216, -0.08074, 0.2716, -0.5602, -0.7825, 0.2716, -0.5602, -0.7825, 0.2716, -0.5602, -0.7825, 0.2716, -0.5602, -0.7825, 0.443, 0.6594, 0.6074, 0.443, 0.6594, 0.6074, 0.443, 0.6594, 0.6074, 0.443, 0.6594, 0.6074, 0.9309, -0.1362, -0.3389, 0.9309, -0.1362, -0.3389, 0.9309, -0.1362, -0.3389, 0.9309, -0.1362, -0.3389, -0.5281, 0.5632, 0.6356, -0.5281, 0.5632, 0.6356, -0.5281, 0.5632, 0.6356, -0.5281, 0.5632, 0.6356, -0.9704, -0.1196, -0.21, -0.9704, -0.1196, -0.21, -0.9704, -0.1196, -0.21, -0.9704, -0.1196, -0.21, 0.4239, 0.4616, 0.7793, 0.4239, 0.4616, 0.7793, 0.4239, 0.4616, 0.7793, 0.4239, 0.4616, 0.7793, 0.9086, -0.07743, -0.4104, 0.9086, -0.07743, -0.4104, 0.9086, -0.07743, -0.4104, 0.9086, -0.07743, -0.4104, -0.4014, 0.3701, 0.8378, -0.4014, 0.3701, 0.8378, -0.4014, 0.3701, 0.8378, -0.4014, 0.3701, 0.8378, -0.9577, -0.2783, -0.07355, -0.9577, -0.2783, -0.07355, -0.9577, -0.2783, -0.07355, -0.9577, -0.2783, -0.07355, 0.3682, 0.48, 0.7963, 0.3682, 0.48, 0.7963, 0.3682, 0.48, 0.7963, 0.3682, 0.48, 0.7963, 0.9383, -0.1525, -0.3104, 0.9383, -0.1525, -0.3104, 0.9383, -0.1525, -0.3104, 0.9383, -0.1525, -0.3104, -0.3408, 0.5519, 0.7611, -0.3408, 0.5519, 0.7611, -0.3408, 0.5519, 0.7611, -0.3408, 0.5519, 0.7611, -0.9303, -0.3615, -0.06263, -0.9303, -0.3615, -0.06263, -0.9303, -0.3615, -0.06263, -0.9303, -0.3615, -0.06263, 0.9321, -0.2942, -0.2112, 0.9321, -0.2942, -0.2112, 0.9321, -0.2942, -0.2112, 0.9321, -0.2942, -0.2112, -0.903, -0.4297, -0.004602, -0.903, -0.4297, -0.004602, -0.903, -0.4297, -0.004602, -0.903, -0.4297, -0.004602, -0.4876, -0.8527, -0.1873, -0.4876, -0.8527, -0.1873, -0.4876, -0.8527, -0.1873, -0.4876, -0.8527, -0.1873, -0.5277, -0.687, -0.4996, -0.5277, -0.687, -0.4996, -0.5277, -0.687, -0.4996, -0.5277, -0.687, -0.4996, -0.4381, -0.527, -0.7283, -0.4381, -0.527, -0.7283, -0.4381, -0.527, -0.7283, -0.4381, -0.527, -0.7283, -0.4914, -0.5218, -0.6973, -0.4914, -0.5218, -0.6973, -0.4914, -0.5218, -0.6973, -0.4914, -0.5218, -0.6973, 0.514, -0.541, 0.6657, 0.514, -0.541, 0.6657, 0.514, -0.541, 0.6657, 0.514, -0.541, 0.6657, -0.2613, 0.7207, 0.6421, -0.2613, 0.7207, 0.6421, -0.2613, 0.7207, 0.6421, -0.2613, 0.7207, 0.6421, 0.3653, 0.7165, 0.5943, 0.3653, 0.7165, 0.5943, 0.3653, 0.7165, 0.5943, 0.3653, 0.7165, 0.5943, -0.03927, -0.9458, 0.3224, -0.03927, -0.9458, 0.3224, -0.03927, -0.9458, 0.3224, -0.03927, -0.9458, 0.3224, 0.2761, 0.7356, 0.6186, 0.2761, 0.7356, 0.6186, 0.2761, 0.7356, 0.6186, 0.2761, 0.7356, 0.6186, -0.1547, 0.6835, 0.7134, -0.1547, 0.6835, 0.7134, -0.1547, 0.6835, 0.7134, -0.1547, 0.6835, 0.7134, -0.6891, 0.3124, 0.6539, -0.6891, 0.3124, 0.6539, -0.6891, 0.3124, 0.6539, -0.6891, 0.3124, 0.6539, 0.4726, -0.8208, -0.3209, 0.4726, -0.8208, -0.3209, 0.4726, -0.8208, -0.3209, 0.4726, -0.8208, -0.3209, 0.4547, -0.5835, -0.6729, 0.4547, -0.5835, -0.6729, 0.4547, -0.5835, -0.6729, 0.4547, -0.5835, -0.6729, 0.374, -0.4682, -0.8006, 0.374, -0.4682, -0.8006, 0.374, -0.4682, -0.8006, 0.374, -0.4682, -0.8006, 0.3752, -0.6017, -0.7051, 0.3752, -0.6017, -0.7051, 0.3752, -0.6017, -0.7051, 0.3752, -0.6017, -0.7051, -0.2674, -0.711, 0.6504, -0.2674, -0.711, 0.6504, -0.2674, -0.711, 0.6504, -0.2674, -0.711, 0.6504, 0.3359, -0.9123, 0.2341, 0.3359, -0.9123, 0.2341, 0.3359, -0.9123, 0.2341, 0.3359, -0.9123, 0.2341])] * 3)])

# ---- objects
ob_hrand = bpy.data.objects.new('Hrand', me_mesh)
ob_index = bpy.data.objects.new('Index', me_mesh_001)
ob_middle = bpy.data.objects.new('Middle', me_mesh_002)
ob_ring = bpy.data.objects.new('Ring', me_mesh_003)
ob_pinky = bpy.data.objects.new('Pinky', me_mesh_004)
ob_thumb = bpy.data.objects.new('Thumb', me_mesh_005)

# ---- transforms, parenting, visibility, modifiers, constraints
ob_hrand.location = (-0.1233, -0.04939, -0.08157)
ob_hrand.rotation_euler = (0.344, 1.229, -1.144)
ob_hrand.scale = (0.01, 0.01, 0.01)
ob_hrand.color = (0.8, 0.8, 0.8, 1.0)
ob_index.location = (-0.1233, -0.04939, -0.08157)
ob_index.rotation_euler = (0.344, 1.229, -1.144)
ob_index.scale = (0.01, 0.01, 0.01)
ob_index.color = (0.8, 0.8, 0.8, 1.0)
ob_middle.location = (-0.1233, -0.04939, -0.08157)
ob_middle.rotation_euler = (0.344, 1.229, -1.144)
ob_middle.scale = (0.01, 0.01, 0.01)
ob_middle.color = (0.8, 0.8, 0.8, 1.0)
ob_ring.location = (-0.1233, -0.04939, -0.08157)
ob_ring.rotation_euler = (0.344, 1.229, -1.144)
ob_ring.scale = (0.01, 0.01, 0.01)
ob_ring.color = (0.8, 0.8, 0.8, 1.0)
ob_pinky.location = (-0.1233, -0.04939, -0.08157)
ob_pinky.rotation_euler = (0.344, 1.229, -1.144)
ob_pinky.scale = (0.01, 0.01, 0.01)
ob_pinky.color = (0.8, 0.8, 0.8, 1.0)
ob_thumb.location = (-0.1233, -0.04939, -0.08157)
ob_thumb.rotation_euler = (0.344, 1.229, -1.144)
ob_thumb.scale = (0.01, 0.01, 0.01)
ob_thumb.color = (0.8, 0.8, 0.8, 1.0)

# ---- collection membership
col_collection.objects.link(ob_hrand)
col_collection.objects.link(ob_index)
col_collection.objects.link(ob_middle)
col_collection.objects.link(ob_ring)
col_collection.objects.link(ob_pinky)
col_collection.objects.link(ob_thumb)

# ---- scene / render settings (as saved in the file)
scene.frame_start = 1; scene.frame_end = 250; scene.frame_set(1)
scene.render.engine = 'BLENDER_EEVEE_NEXT'
scene.render.fps = 30
bpy.context.view_layer.update()

# ---- added for rendering (the .blend has no active camera and no usable light): camera, sun
cam_auto = bpy.data.cameras.new('AutoCamera')
cam_auto.lens = 50.0
cam_auto.sensor_width = 36.0
cam_auto.clip_end = 1000.0
ob_auto_camera = bpy.data.objects.new('AutoCamera', cam_auto)
scene.collection.objects.link(ob_auto_camera)
ob_auto_camera.location = (1.4951, -1.73595, 0.97197)
ob_auto_camera.rotation_euler = (1.09748, -7.21219e-08, 0.694738)
scene.camera = ob_auto_camera
light_auto_sun = bpy.data.lights.new('AutoSun', 'SUN')
light_auto_sun.energy = 3.0
light_auto_sun.angle = 0.0523599
ob_auto_sun = bpy.data.objects.new('AutoSun', light_auto_sun)
scene.collection.objects.link(ob_auto_sun)
ob_auto_sun.rotation_euler = (0.872665, 0.174533, 0.523599)
bpy.context.view_layer.update()
